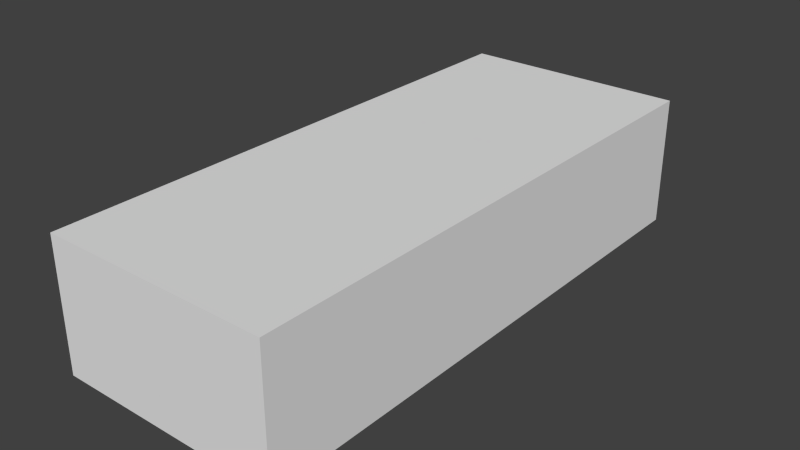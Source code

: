 # Source: ricer.blend  (saved by Blender 2.79.0; exported with 4.5.12 LTS)
import bpy
from mathutils import Matrix  # noqa: F401  (used for matrix-valued properties, if any)

bpy.ops.wm.read_factory_settings(use_empty=True)
scene = bpy.context.scene
scene.name = 'Scene'

# ---- collections
col_collection_1 = bpy.data.collections.new('Collection 1'); scene.collection.children.link(col_collection_1)

# ---- materials (node trees are filled in below, after node groups)
mat_chassis___eeeeee = bpy.data.materials.new('chassis [#eeeeee]')
mat_chassis___eeeeee.alpha_threshold = 0.0
mat_chassis___eeeeee.use_transparent_shadow = False
mat_chassis___eeeeee.diffuse_color = (0.8, 0.7994, 0.7993, 1.0)
mat_chassis___eeeeee.roughness = 0.5
mat_chassis___eeeeee.specular_intensity = 0.0
mat_window___ffffff = bpy.data.materials.new('window [#ffffff]')
mat_window___ffffff.alpha_threshold = 0.0
mat_window___ffffff.use_transparent_shadow = False
mat_window___ffffff.diffuse_color = (0.8, 0.5101, 0.585, 1.0)
mat_window___ffffff.roughness = 0.5
mat_window___ffffff.specular_intensity = 0.2
mat_black___333333 = bpy.data.materials.new('black [#333333]')
mat_black___333333.alpha_threshold = 0.0
mat_black___333333.use_transparent_shadow = False
mat_black___333333.diffuse_color = (0.06072, 0.06072, 0.06072, 1.0)
mat_black___333333.roughness = 0.5
mat_black___333333.specular_intensity = 0.0
mat_frontl___ffff00 = bpy.data.materials.new('frontl [#ffff00]')
mat_frontl___ffff00.alpha_threshold = 0.0
mat_frontl___ffff00.use_transparent_shadow = False
mat_frontl___ffff00.diffuse_color = (0.7936, 0.8, 0.2046, 1.0)
mat_frontl___ffff00.roughness = 0.5
mat_frontl___ffff00.specular_intensity = 1.0
mat_rearl___ff0000 = bpy.data.materials.new('rearl [#ff0000]')
mat_rearl___ff0000.alpha_threshold = 0.0
mat_rearl___ff0000.use_transparent_shadow = False
mat_rearl___ff0000.diffuse_color = (0.8, 0.06105, 0.04247, 1.0)
mat_rearl___ff0000.roughness = 0.5
mat_rearl___ff0000.specular_intensity = 1.0

# ---- material node trees

# ---- world
world_world = bpy.data.worlds.new('World'); scene.world = world_world
world_world.color = (0.05088, 0.05088, 0.05088)
world_world.use_sun_shadow = False
world_world.sun_shadow_jitter_overblur = 0.0
world_world.cycles.sampling_method = 'NONE'
world_world.cycles.sample_map_resolution = 256

# ---- meshes
me_cube_000 = bpy.data.meshes.new('Cube.000')
me_cube_000.from_pydata([(-0.884, -2.176, -0.2628), (-0.884, -2.176, 0.7517), (-0.884, 2.129, 0.7517), (-0.884, 2.129, -0.2628), (0.884, -2.176, -0.2628), (0.884, -2.176, 0.7517), (0.884, 2.129, 0.7517), (0.884, 2.129, -0.2628)], [], [(7, 5, 4), (4, 5, 1), (4, 1, 0), (5, 6, 2), (5, 2, 1), (1, 2, 3), (1, 3, 0), (2, 6, 7), (2, 7, 3), (3, 7, 4), (3, 4, 0), (7, 6, 5)])
me_cube_000.materials.append(mat_chassis___eeeeee)
me_cube_000.materials.append(mat_window___ffffff)
me_cube_000.materials.append(mat_black___333333)
me_cube_000.materials.append(mat_frontl___ffff00)
me_cube_000.materials.append(mat_rearl___ff0000)
me_cube_000.use_remesh_preserve_volume = False
me_cube_000.use_remesh_preserve_attributes = False
me_cube_000.use_mirror_vertex_groups = False
me_cube_000.update()
me_cube_001 = bpy.data.meshes.new('Cube.001')
me_cube_001.from_pydata([(0.8691, -1.573, -0.02769), (0.8691, -1.587, -0.1231), (0.8691, -1.587, -0.2441), (0.8691, -1.528, 0.05815), (0.8691, -1.455, 0.132), (0.8691, -1.267, 0.1942), (0.8691, -1.363, 0.1786), (0.8691, -1.172, 0.1786), (0.8691, -1.079, 0.132), (0.8691, -0.9619, -0.02769), (0.8691, -1.006, 0.05815), (0.8691, -0.9472, -0.1231), (0.8691, -0.9472, -0.2441), (0.8511, -1.615, -0.01386), (0.8511, -1.632, -0.1226), (0.8511, -1.632, -0.2441), (0.8534, -1.565, 0.08393), (0.8534, -1.482, 0.1681), (0.8534, -1.267, 0.2389), (0.8534, -1.376, 0.2212), (0.8534, -1.159, 0.2212), (0.8534, -1.053, 0.1681), (0.8691, -0.9193, -0.01386), (0.8592, -0.9697, 0.08393), (0.87, -0.9026, -0.1152), (0.8497, 0.215, -0.2408), (0.87, 0.215, -0.09315), (0.87, 0.215, 0.009131), (0.8539, 0.215, 0.1289), (0.8212, 0.215, 0.23), (0.0, 0.5437, -0.2503), (0.8497, -0.7824, -0.2408), (0.87, -0.7824, -0.09315), (0.8179, -0.7824, 0.23), (0.87, -0.7824, 0.009131), (0.7669, -0.7709, 0.2998), (0.8539, -0.7824, 0.1289), (0.7669, -1.017, 0.2956), (0.7233, -1.017, 0.3198), (0.7669, -1.448, 0.2791), (0.7233, -1.448, 0.3053), (0.7669, -1.749, 0.2228), (0.7233, -1.749, 0.2475), (0.7669, -1.996, 0.156), (0.7233, -2.034, 0.156), (0.7839, 1.297, 0.3203), (0.7884, 1.611, 0.33), (0.8179, -1.017, 0.23), (0.6181, -2.129, -0.1511), (0.8397, 1.185, 0.2409), (0.8795, 1.646, -0.01386), (0.0, 1.611, 0.3808), (0.6945, 1.611, 0.3624), (0.3038, 1.611, 0.3808), (0.0, 1.928, 0.3876), (0.6831, 1.929, 0.3692), (0.3038, 1.928, 0.3876), (0.8684, 1.512, 0.1681), (0.8684, 1.406, 0.2212), (0.8684, 1.189, 0.2212), (0.8684, 1.298, 0.2389), (0.8684, 1.084, 0.1681), (0.8684, 1.0, 0.08393), (0.866, 0.94, -0.2408), (0.866, 0.9413, -0.09315), (0.8699, 0.9591, -0.01682), (0.884, 1.618, -0.238), (0.884, 1.618, -0.1231), (0.884, 1.559, 0.05815), (0.884, 1.603, -0.02769), (0.884, 1.486, 0.132), (0.8464, 1.611, 0.2366), (0.884, 1.393, 0.1786), (0.5068, -1.017, 0.3357), (0.3038, -1.017, 0.3357), (0.0, -1.017, 0.3357), (0.5068, -1.448, 0.3124), (0.3038, -1.448, 0.3124), (0.0, -1.448, 0.3124), (0.6807, -1.017, 0.3342), (0.6468, -1.448, 0.3148), (0.6119, -1.749, 0.264), (0.5068, -1.749, 0.2616), (0.3038, -1.749, 0.2616), (0.0, -1.749, 0.2616), (0.3025, -0.544, -0.2503), (0.87, -0.1605, -0.09315), (0.5833, -0.544, -0.2503), (0.87, -0.1605, 0.009131), (0.8299, -0.544, -0.2503), (0.8539, -0.1605, 0.1289), (0.769, 0.5438, 0.3123), (0.8497, -0.544, -0.2408), (0.8179, -0.544, 0.23), (0.8179, -0.1605, 0.23), (0.7669, -0.5359, 0.3014), (0.8497, -0.1605, -0.2408), (0.8336, 1.013, 0.2308), (0.8497, 0.8724, -0.2408), (0.87, 0.8724, -0.09315), (0.87, 0.8724, 0.009131), (0.8539, 0.8724, 0.1289), (0.8292, 0.8724, 0.23), (0.7711, 0.8726, 0.3152), (0.884, 1.203, 0.1786), (0.884, 1.298, 0.1942), (0.884, 1.11, 0.132), (0.884, 1.037, 0.05815), (0.884, 0.9779, -0.2408), (0.8487, 1.406, 0.2304), (0.5936, 1.611, 0.3649), (0.5833, 1.929, 0.3782), (0.884, 0.9793, -0.09367), (0.884, 0.9926, -0.02769), (0.607, -2.091, 0.1497), (0.4934, -2.12, 0.1425), (0.2669, -2.143, 0.1425), (0.0, -2.144, 0.1425), (0.7669, -1.996, 0.08541), (0.7233, -2.034, 0.08541), (0.7907, -1.948, 0.156), (0.7907, -1.948, 0.08541), (0.8163, -1.821, 0.156), (0.8238, -1.821, 0.08541), (0.8261, -1.662, 0.156), (0.8344, -1.662, 0.08541), (0.2669, -2.168, 0.06275), (0.607, -2.091, 0.08541), (0.4934, -2.12, 0.08541), (0.2669, -2.143, 0.08541), (0.0, -2.144, 0.08541), (0.0, -2.169, 0.06275), (0.4999, -2.145, 0.06275), (0.6181, -2.114, 0.06275), (0.7307, -2.054, 0.06275), (0.7769, -2.01, 0.06275), (0.8294, -1.821, 0.06275), (0.8399, -1.662, 0.06275), (0.8014, -1.948, 0.06275), (0.0, -2.005, 0.1926), (0.2798, -2.005, 0.1926), (0.4981, -1.99, 0.1926), (0.5622, -1.985, 0.1934), (0.5711, -1.983, 0.2045), (0.5445, -2.106, 0.1475), (0.5445, -2.106, 0.08541), (0.5531, -2.131, 0.06275), (0.6087, -1.977, 0.2048), (0.2669, -2.175, 0.02942), (0.0, -2.176, 0.02942), (0.4999, -2.151, 0.02942), (0.6181, -2.118, 0.02942), (0.7347, -2.055, 0.02942), (0.7812, -2.01, 0.02942), (0.8048, -1.948, 0.02942), (0.5531, -2.136, 0.02942), (0.6661, -2.041, 0.1192), (0.8344, -1.617, 0.08541), (0.8333, -1.821, 0.02942), (0.8443, -1.662, 0.02942), (0.5761, -2.078, 0.117), (0.5195, -2.096, 0.1153), (0.7451, -2.003, 0.1207), (0.2669, -2.175, -0.01854), (0.0, -2.176, -0.01854), (0.4999, -2.151, -0.01854), (0.5531, -2.136, -0.01854), (0.5127, -2.147, -0.04262), (0.5531, -2.136, -0.04262), (0.5229, -2.144, -0.08424), (0.5531, -2.136, -0.08424), (0.5254, -2.144, -0.1226), (0.5531, -2.136, -0.1226), (0.5254, -2.144, -0.1451), (0.5531, -2.136, -0.1451), (0.6181, -2.118, -0.1226), (0.6181, -2.118, -0.1451), (0.7347, -2.055, -0.1226), (0.7347, -2.055, -0.1451), (0.6181, -2.118, -0.01854), (0.7812, -2.01, -0.1226), (0.8048, -1.948, -0.1226), (0.8333, -1.821, -0.1226), (0.8443, -1.662, -0.1226), (0.7347, -2.055, -0.01854), (0.2669, -2.159, -0.1226), (0.2669, -2.159, -0.1451), (0.5254, -2.126, -0.1451), (0.5254, -2.126, -0.1226), (0.0, -2.164, -0.1451), (0.0, -2.164, -0.1226), (0.7812, -2.01, -0.04262), (0.8048, -1.948, -0.04262), (0.8333, -1.821, -0.04262), (0.8443, -1.662, -0.04262), (0.5531, -2.147, -0.1511), (0.5167, -2.155, -0.1511), (0.8296, -1.602, 0.1105), (0.8122, -1.508, 0.2054), (0.8121, -1.948, -0.1511), (0.779, -1.389, 0.2652), (0.7848, -1.144, 0.2652), (0.8252, -1.025, 0.2054), (0.8691, -0.8747, 0.0003215), (0.8554, -0.9315, 0.1105), (0.87, -0.8559, -0.104), (0.853, -0.8747, 0.1201), (0.7412, -2.061, -0.1511), (0.2669, -2.17, -0.1511), (0.5167, -2.137, -0.1511), (0.0, -2.175, -0.1511), (0.6181, -2.129, -0.2441), (0.5531, -2.147, -0.2441), (0.5167, -2.155, -0.2441), (0.7412, -2.061, -0.2441), (0.2669, -2.17, -0.2441), (0.5167, -2.137, -0.2441), (0.0, -2.175, -0.2441), (0.8614, -0.8961, -0.2408), (0.8179, -0.8882, 0.23), (0.7669, -0.8882, 0.2956), (0.7669, -1.267, 0.2858), (0.7233, -1.267, 0.315), (0.5068, -1.267, 0.3257), (0.3038, -1.267, 0.3257), (0.0, -1.267, 0.3257), (0.6606, -1.267, 0.3264), (0.7849, -2.016, -0.1511), (0.8407, -1.821, -0.1511), (0.8516, -1.662, -0.1511), (0.8121, -1.948, -0.2441), (0.7849, -2.016, -0.2441), (0.8407, -1.821, -0.2441), (0.8516, -1.662, -0.2441), (0.8691, -1.587, -0.148), (0.8511, -1.632, -0.1476), (0.8399, -1.628, 0.06275), (0.8443, -1.641, 0.02942), (0.8741, 1.595, 0.08393), (0.8804, 1.663, -0.1152), (0.8718, 1.663, -0.2277), (0.884, 0.9779, -0.148), (0.866, 0.94, -0.1476), (0.8539, 1.718, 0.1289), (0.87, 1.718, -0.002676), (0.87, 1.718, -0.1079), (0.8497, 1.718, -0.2124), (0.8332, 1.86, 0.132), (0.8493, 1.859, 0.009131), (0.8493, 1.859, -0.08857), (0.8291, 1.859, -0.1776), (0.8443, 1.298, 0.2521), (0.8665, 1.611, 0.1289), (0.8694, 0.9715, 0.01341), (0.8583, 1.013, 0.1297), (0.8407, 1.718, 0.2366), (0.8608, 1.522, 0.1768), (0.884, 1.006, -0.001936), (0.8492, 1.079, 0.1803), (0.7745, 1.013, 0.3163), (0.7358, 1.929, 0.3615), (0.746, 1.611, 0.3518), (0.8583, 1.039, 0.1297), (0.8049, 2.01, 0.137), (0.7775, 2.075, 0.1407), (0.7164, 2.113, 0.142), (0.5833, 2.119, 0.1418), (0.3038, 2.125, 0.1418), (0.0, 2.129, 0.1418), (0.8211, 2.013, 0.01421), (0.7912, 2.077, 0.01783), (0.728, 2.108, 0.01914), (0.5833, 2.117, 0.01901), (0.3038, 2.125, 0.01901), (0.0, 2.129, 0.01901), (0.3038, 2.084, 0.1738), (0.0, 2.088, 0.1738), (0.3038, 2.068, 0.2022), (0.0, 2.071, 0.2022), (0.3038, 2.059, 0.2437), (0.0, 2.062, 0.2437), (0.3038, 2.059, 0.3095), (0.0, 2.062, 0.3095), (0.3038, 2.059, 0.3761), (0.0, 2.062, 0.3761), (0.3038, 2.038, 0.3876), (0.0, 2.042, 0.3876), (0.7828, 1.719, 0.33), (0.8063, 1.86, 0.2397), (0.7608, 2.04, 0.1584), (0.7743, 1.86, 0.3331), (0.6908, 1.718, 0.3645), (0.6853, 1.862, 0.3678), (0.3038, 1.861, 0.3863), (0.0, 1.861, 0.3863), (0.5854, 1.861, 0.3755), (0.7404, 1.862, 0.3596), (0.3038, 1.718, 0.383), (0.0, 1.718, 0.383), (0.7454, 1.719, 0.3549), (0.5903, 1.718, 0.3691), (0.7031, 2.072, 0.1655), (0.7522, 2.027, 0.2009), (0.6986, 2.059, 0.2022), (0.8473, 1.718, 0.1978), (0.8564, 1.611, 0.1978), (0.8128, 1.86, 0.2009), (0.7866, 2.001, 0.1504), (0.78, 1.991, 0.2009), (0.5833, 2.078, 0.1675), (0.5833, 2.061, 0.2022), (0.8213, 1.611, 0.288), (0.8157, 1.718, 0.288), (0.7931, 1.86, 0.2911), (0.8132, 1.297, 0.2902), (0.7734, 1.986, 0.2397), (0.5833, 2.052, 0.2437), (0.7479, 2.022, 0.242), (0.6962, 2.05, 0.2437), (0.7094, 2.023, 0.3663), (0.6938, 2.031, 0.3692), (0.5833, 2.033, 0.3782), (0.7223, 2.003, 0.3634), (0.731, 1.965, 0.3626), (0.5833, 2.053, 0.3095), (0.5833, 2.05, 0.3667), (0.8246, 1.86, 0.1385), (0.7623, 1.981, 0.2959), (0.7418, 2.017, 0.3008), (0.6956, 2.048, 0.3064), (0.6938, 2.045, 0.3572), (0.7351, 2.015, 0.3525), (0.7493, 1.978, 0.345), (0.7525, 2.099, 0.1413), (0.7651, 2.097, 0.01849), (0.7369, 2.062, 0.1628), (0.7301, 2.049, 0.2015), (0.727, 2.042, 0.2431), (0.7242, 2.039, 0.3054), (0.7206, 2.036, 0.3548), (0.7156, 2.031, 0.3617), (0.8211, 2.013, -0.06615), (0.7912, 2.077, -0.05827), (0.728, 2.108, -0.05358), (0.5833, 2.117, -0.05372), (0.3038, 2.125, -0.05372), (0.0, 2.129, -0.05372), (0.7651, 2.097, -0.05532), (0.7912, 2.053, -0.1296), (0.728, 2.084, -0.1206), (0.5833, 2.093, -0.1208), (0.3038, 2.102, -0.1208), (0.0, 2.105, -0.1208), (0.7651, 2.074, -0.1224), (0.8109, 2.001, -0.1442), (0.8492, -0.9472, -0.2536), (0.8299, 0.215, -0.2503), (0.8299, -0.7824, -0.2503), (0.8462, 0.94, -0.2503), (0.8539, -0.544, 0.1289), (0.8299, -0.1605, -0.2503), (0.8299, 0.8724, -0.2503), (0.8642, 0.9779, -0.2503), (0.8415, -0.8961, -0.2503), (0.0, -0.9472, -0.2536), (0.0, 0.215, -0.2503), (0.0, -0.7824, -0.2503), (0.0, 0.94, -0.2503), (0.87, -0.544, 0.009131), (0.0, -0.1605, -0.2503), (0.0, 0.8724, -0.2503), (0.0, 0.9779, -0.2503), (0.0, -0.8961, -0.2503), (0.5833, 1.718, -0.223), (0.3038, 1.718, -0.223), (0.0, 1.718, -0.223), (0.8768, 1.618, -0.247), (0.8645, 1.663, -0.2367), (0.8425, 1.718, -0.2215), (0.8219, 1.859, -0.1866), (0.5833, 1.663, -0.2383), (0.3038, 1.663, -0.2383), (0.0, 1.663, -0.2383), (0.5833, 1.618, -0.2485), (0.3038, 1.618, -0.2485), (0.0, 1.618, -0.2485), (0.5833, 1.618, 0.2212), (0.5833, 0.9779, -0.2503), (0.5833, 0.94, -0.2503), (0.5833, 0.8724, -0.2503), (0.5833, -0.8961, -0.2503), (0.5833, -0.9472, -0.2536), (0.5833, -0.7824, -0.2503), (0.5833, 0.215, -0.2503), (0.5833, -0.1605, -0.2503), (0.87, -0.544, -0.09315), (0.3025, 0.9779, -0.2503), (0.5833, 0.9779, 0.2195), (0.8583, 1.618, -0.238), (0.8583, 1.618, -0.1592), (0.8583, 1.559, 0.05815), (0.8583, 1.603, -0.02769), (0.8583, 1.486, 0.132), (0.8583, 1.393, 0.1786), (0.8583, 1.203, 0.1786), (0.8583, 1.298, 0.1942), (0.8583, 1.11, 0.132), (0.8583, 1.037, 0.05815), (0.8583, 0.9779, -0.2408), (0.8583, 0.9793, -0.09367), (0.8583, 0.9926, -0.02769), (0.8583, 0.9779, -0.184), (0.8583, 1.006, -0.001936), (0.8271, 1.618, -0.2485), (0.8271, 1.618, 0.2212), (0.8271, 0.9779, -0.2503), (0.8271, 0.9779, 0.2195), (0.3025, 0.8724, -0.2503), (0.3025, -0.9472, -0.2536), (0.3025, 0.215, -0.2503), (0.0, -0.544, -0.2503), (0.3025, 0.94, -0.2503), (0.3025, -0.8961, -0.2503), (0.3025, -0.7824, -0.2503), (0.3025, -0.1605, -0.2503), (0.0, -1.587, -0.2536), (0.5833, -1.587, -0.2536), (0.3025, -1.587, -0.2536), (0.4436, 2.046, 0.2766), (0.6391, 2.041, 0.2758), (0.7107, 2.041, 0.2744), (0.7351, 2.027, 0.2727), (0.6181, -2.118, -0.2628), (0.5531, -2.137, -0.2628), (0.5167, -2.144, -0.2628), (0.7412, -2.051, -0.2628), (0.2669, -2.159, -0.2628), (0.5167, -2.127, -0.2628), (0.0, -2.165, -0.2628), (0.8121, -1.945, -0.2628), (0.7849, -2.01, -0.2628), (0.8355, -1.821, -0.2628), (0.8464, -1.662, -0.2628), (0.8572, -1.587, -0.2628), (0.8459, -1.632, -0.2628), (0.5833, -1.662, -0.2536), (0.5833, -1.632, -0.2536), (0.0, -1.632, -0.2536), (0.3025, -1.632, -0.2536), (0.0, -1.662, -0.2536), (0.3025, -1.662, -0.2536), (0.2669, -2.15, -0.01854), (0.0, -2.151, -0.01854), (0.4999, -2.108, -0.01854), (0.5127, -2.105, -0.04262), (0.5229, -2.102, -0.08424), (0.2669, -2.133, -0.1226), (0.5254, -2.101, -0.1226), (0.0, -2.139, -0.1226), (0.5473, -2.117, -0.01854), (0.5473, -2.117, -0.04262), (0.5473, -2.117, -0.08424), (0.5473, -2.117, -0.1226), (0.6124, -2.099, -0.1226), (0.729, -2.036, -0.1226), (0.6124, -2.099, -0.01854), (0.7754, -1.991, -0.1226), (0.729, -2.036, -0.01854), (0.7754, -1.991, -0.04262), (0.5833, -0.9472, 0.2217), (0.5833, -1.587, 0.2217), (0.8066, -0.9472, 0.2217), (0.7722, -1.587, 0.2124), (0.7748, -1.964, 0.1207), (0.7492, 1.995, 0.2693), (0.3025, 0.5437, -0.2503), (0.5833, 0.5437, -0.2503), (0.8299, 0.5437, -0.2503), (0.8252, 0.5437, 0.23), (0.8539, 0.5437, 0.1289), (0.87, 0.5437, 0.009131), (0.0, 0.4727, 0.7505), (0.0, 0.584, 0.7517), (0.6076, 0.4731, 0.7149), (0.6076, 0.584, 0.7161), (0.3038, 0.584, 0.7517), (0.7233, 0.584, 0.3342), (0.7233, 0.4774, 0.333), (0.3038, 0.4727, 0.7505), (0.6622, 0.584, 0.6679), (0.6622, 0.4737, 0.6667), (0.87, 0.5437, -0.09315), (0.7233, -0.5359, 0.3205), (0.7233, -0.7708, 0.3172), (0.7388, 1.389, 0.347), (0.6622, -0.008321, 0.639), (0.6622, -0.1584, 0.5977), (0.7279, -0.6443, 0.3205), (0.6678, 1.056, 0.5507), (0.6622, 0.1802, 0.6634), (0.6622, 0.8866, 0.6087), (0.7009, 1.46, 0.3778), (0.0, 0.1793, 0.7472), (0.6076, 0.1796, 0.7116), (0.3038, 0.1793, 0.7472), (0.0, 0.8855, 0.6925), (0.0, -0.00925, 0.7228), (0.6076, -0.008856, 0.6872), (0.3038, -0.00925, 0.7228), (0.0, -0.147, 0.6816), (0.6076, -0.1589, 0.6459), (0.3038, -0.147, 0.6816), (0.6946, -0.6525, 0.3593), (0.6076, 0.8859, 0.6569), (0.3038, 0.8855, 0.6925), (0.0, 1.054, 0.6346), (0.6133, 1.055, 0.599), (0.3038, 1.054, 0.6346), (0.0, 1.459, 0.4166), (0.6464, 1.459, 0.4045), (0.3038, 1.459, 0.4166), (0.6915, -0.6895, 0.3457), (0.6534, -0.7182, 0.3378), (0.5068, -0.7351, 0.336), (0.3038, -0.7351, 0.336), (0.0, -0.7351, 0.336), (0.5068, -0.7708, 0.336), (0.3038, -0.7708, 0.336), (0.0, -0.7708, 0.336), (0.6676, -0.1543, 0.5757), (0.7279, -0.6049, 0.3205), (0.7141, -0.5417, 0.3875), (0.6808, -0.5342, 0.422), (0.6807, -0.7708, 0.3344), (0.5841, -0.1468, 0.6561), (0.7669, 0.215, 0.3094), (0.7669, -0.1603, 0.3052), (0.7233, 0.2148, 0.3301), (0.7233, -0.1605, 0.3259), (0.7187, -0.5378, 0.3654), (0.7418, 1.46, 0.3501), (0.6825, 1.258, 0.4601), (0.628, 1.257, 0.4976), (0.0, 1.257, 0.5097), (0.3038, 1.257, 0.5097), (0.7272, 0.9218, 0.3371), (0.7183, 0.6043, 0.3472), (0.7259, 1.242, 0.3528), (0.6349, 0.584, 0.7004), (0.6349, 0.4733, 0.6992), (0.6349, 0.1798, 0.696), (0.6349, -0.008682, 0.6716), (0.6349, -0.1587, 0.6303), (0.7112, -0.6484, 0.3484), (0.6349, 0.8862, 0.6413), (0.6405, 1.055, 0.5833), (0.6736, 1.459, 0.3974), (0.6974, -0.5379, 0.4132), (0.6553, 1.257, 0.4873), (0.6676, -0.008155, 0.624), (0.6676, 0.584, 0.6586), (0.6676, 0.1803, 0.6542), (0.6676, 0.4738, 0.6574), (0.6625, 0.6043, 0.6454), (0.6616, 0.887, 0.5846), (0.6676, 0.8868, 0.5995), (0.6732, 1.056, 0.5415), (0.6672, 1.056, 0.5266), (0.6863, 1.24, 0.4495), (0.6564, -0.007995, 0.6096), (0.6564, 0.1804, 0.6398), (0.6564, -0.1541, 0.5612), (0.6564, 0.4599, 0.6429), (0.7122, -0.4465, 0.3344), (0.7122, -0.1607, 0.3398), (0.7122, 0.4632, 0.3467), (0.7122, 0.2146, 0.344), (0.7085, -0.4606, 0.4064), (0.7233, -0.4608, 0.3205), (0.6973, -0.4442, 0.3976), (0.6377, 1.478, 0.3947), (0.6, 1.503, 0.3853), (0.4902, 1.518, 0.3818), (0.3038, 1.521, 0.3905), (0.0, 1.521, 0.3905), (0.601, 1.066, 0.591), (0.6142, 1.257, 0.4976), (0.0, 1.065, 0.6206), (0.3038, 1.065, 0.6206), (0.7071, 1.505, 0.3649), (0.6525, 1.504, 0.3807), (0.6798, 1.505, 0.3736), (0.7138, 1.556, 0.354), (0.6592, 1.556, 0.3658), (0.6865, 1.556, 0.3622), (0.6326, 1.449, 0.407), (0.3038, 1.506, 0.3893), (0.0, 1.506, 0.3893), (0.4902, 1.503, 0.3806), (0.5933, 1.492, 0.3859), (0.624, 1.467, 0.3973), (0.3038, -0.7207, 0.3317), (0.0, -0.7207, 0.3317), (0.5068, -0.7207, 0.3317), (0.0, -0.1469, 0.6694), (0.3038, -0.1469, 0.6694), (0.598, -0.1577, 0.6383), (0.5826, -0.1466, 0.6439), (0.6712, -0.5331, 0.4144), (0.6827, -0.6751, 0.3385), (0.6495, -0.7039, 0.3335), (0.0, -0.4497, 0.4963), (0.3038, -0.4516, 0.4985), (0.8497, 0.5437, -0.2408), (0.7221, 0.923, 0.35), (0.731, 1.26, 0.3401), (0.7805, 1.185, 0.3265), (0.7862, 1.454, 0.3252), (0.8173, 1.454, 0.2891), (0.7417, -0.4722, 0.361), (0.7417, -0.4722, 0.3304), (0.7417, -0.5165, 0.3416), (0.7417, -0.4923, 0.3304), (0.7096, -0.4923, 0.3304), (0.7096, -0.5165, 0.3416), (0.7096, -0.4722, 0.3304), (0.7096, -0.4722, 0.361), (0.8599, -0.4225, 0.3419), (0.5761, 1.946, 0.371), (0.7096, -0.5165, 0.361), (0.7417, -0.5165, 0.361), (0.8574, -0.45, 0.353), (0.816, -0.4892, 0.3416), (0.816, -0.4364, 0.3527), (0.816, -0.4364, 0.3304), (0.816, -0.4564, 0.3304), (0.816, -0.4364, 0.3891), (0.816, -0.4892, 0.361), (0.816, -0.4632, 0.3891), (0.7417, -0.4722, 0.3824), (0.7528, -0.4669, 0.3934), (0.7528, -0.4937, 0.3934), (0.7417, -0.505, 0.3824), (0.8522, -0.4249, 0.3719), (0.8522, -0.4434, 0.3719), (0.8599, -0.4225, 0.3363), (0.8553, -0.4239, 0.3283), (0.8553, -0.4372, 0.3283), (0.8574, -0.4498, 0.3363), (0.5761, 2.032, 0.371), (0.5761, 1.946, 0.4199), (0.5761, 2.032, 0.4199), (0.5676, 1.946, 0.371), (0.5676, 2.032, 0.371), (0.5676, 1.946, 0.4199), (0.5676, 2.032, 0.4199), (0.5761, 1.946, 0.4318), (0.5761, 2.032, 0.4318), (0.5676, 1.946, 0.4318), (0.5676, 2.032, 0.4318), (0.3038, 1.946, 0.4263), (0.3038, 2.032, 0.4263), (0.3038, 1.946, 0.4382), (0.3038, 2.032, 0.4382), (0.0, 1.932, 0.4273), (0.0, 1.932, 0.4391), (0.0, 2.032, 0.4391), (0.6437, 1.946, 0.4049), (0.6395, 2.032, 0.4061), (0.6458, 1.946, 0.4161), (0.6458, 2.032, 0.4161), (0.6795, 1.946, 0.3548), (0.6795, 2.032, 0.3548), (0.6887, 1.946, 0.3622), (0.6887, 2.032, 0.3622), (0.1145, 1.932, 0.4269), (0.1126, 2.032, 0.4277), (0.1126, 2.032, 0.4369), (0.1145, 1.932, 0.4388), (0.0, 2.032, 0.4157), (0.1016, 2.032, 0.4172), (1.164e-10, 2.032, 0.4273), (0.0, 2.032, 0.4372), (0.1145, 2.032, 0.4388), (0.1145, 2.032, 0.4269), (0.1023, 2.032, 0.4153), (0.0, 2.032, 0.4176)], [], [(25, 26, 86, 96), (4, 6, 19, 17), (0, 3, 16, 13), (11, 24, 22, 9), (10, 23, 21, 8), (5, 18, 19, 6), (8, 21, 20, 7), (3, 4, 17, 16), (10, 9, 22, 23), (203, 34, 36, 206), (0, 13, 14, 1), (5, 7, 20, 18), (234, 1, 14, 235), (89, 360, 96, 92), (86, 26, 27, 88), (27, 28, 90, 88), (92, 395, 32, 31), (395, 368, 34, 32), (90, 28, 29, 94), (29, 535, 536, 94), (368, 359, 36, 34), (359, 93, 33, 36), (25, 96, 360, 356), (221, 222, 40, 39), (39, 40, 42, 41), (41, 42, 44, 43), (60, 58, 109, 251), (23, 22, 203, 204), (219, 220, 37, 47), (259, 103, 102, 97), (295, 292, 55, 111), (294, 293, 56, 54), (108, 241, 242, 63), (67, 66, 240, 239), (241, 112, 64, 242), (105, 72, 58, 60), (113, 65, 64, 112), (224, 225, 78, 77), (223, 224, 77, 76), (226, 223, 76, 80), (222, 226, 80, 40), (77, 78, 84, 83), (76, 77, 83, 82), (40, 80, 81, 42), (95, 497, 35), (357, 89, 92, 31), (96, 86, 395, 92), (86, 88, 368, 395), (88, 90, 359, 368), (491, 613, 98, 99), (91, 478, 102, 103), (478, 479, 101, 102), (479, 480, 100, 101), (480, 491, 99, 100), (68, 69, 50, 238), (107, 106, 61, 62), (70, 57, 58, 72), (105, 60, 59, 104), (68, 238, 57, 70), (59, 60, 251, 49), (67, 239, 50, 69), (293, 295, 111, 56), (106, 104, 59, 61), (39, 41, 198), (120, 121, 123, 122), (122, 41, 120), (122, 123, 125, 124), (41, 43, 120), (122, 124, 41), (116, 117, 130, 129), (115, 116, 129, 128), (43, 44, 162), (129, 130, 131, 126), (128, 129, 126, 132), (125, 123, 136, 137), (145, 128, 132, 146), (119, 127, 133, 134), (118, 119, 134, 135), (121, 118, 135, 138), (123, 121, 138, 136), (139, 140, 83, 84), (141, 142, 82), (81, 147, 42), (82, 83, 140, 141), (143, 142, 144), (141, 140, 116, 115), (144, 142, 141), (117, 116, 140, 139), (133, 146, 155, 151), (115, 144, 141), (127, 145, 146, 133), (144, 115, 161), (114, 44, 147), (81, 143, 147), (147, 143, 114), (143, 144, 114), (147, 44, 42), (138, 135, 153, 154), (135, 134, 152, 153), (134, 133, 151, 152), (146, 132, 150, 155), (132, 126, 148, 150), (126, 131, 149, 148), (114, 127, 156), (44, 114, 156), (315, 317, 474), (127, 119, 156), (137, 136, 158, 159), (136, 138, 154, 158), (119, 44, 156), (114, 144, 160), (144, 145, 160), (145, 127, 160), (127, 114, 160), (115, 128, 161), (128, 145, 161), (145, 144, 161), (44, 119, 162), (119, 118, 162), (118, 43, 162), (155, 150, 165, 166), (150, 148, 163, 165), (148, 149, 164, 163), (166, 165, 167, 168), (168, 167, 169, 170), (170, 169, 171, 172), (172, 171, 173, 174), (172, 174, 176, 175), (175, 176, 178, 177), (152, 151, 179, 184), (151, 155, 166, 179), (158, 154, 192, 193), (153, 152, 184, 191), (159, 158, 193, 194), (154, 153, 191, 192), (186, 185, 190, 189), (181, 182, 193, 192), (180, 181, 192, 191), (187, 188, 185, 186), (173, 171, 188, 187), (182, 183, 194, 193), (16, 17, 198, 197), (187, 186, 208, 209), (22, 24, 205, 203), (186, 189, 210, 208), (17, 19, 200, 198), (20, 21, 202, 201), (200, 39, 198), (24, 218, 205), (21, 23, 204, 202), (173, 187, 209, 196), (178, 176, 48, 207), (176, 174, 195, 48), (174, 173, 196, 195), (195, 196, 213, 212), (208, 210, 217, 215), (48, 195, 212, 211), (209, 208, 215, 216), (207, 48, 211, 214), (196, 209, 216, 213), (32, 34, 203, 205), (205, 218, 31), (11, 12, 218, 24), (32, 205, 31), (203, 206, 204), (33, 35, 220, 219), (36, 33, 219, 206), (206, 219, 204), (202, 204, 219), (219, 47, 202), (37, 201, 47), (202, 47, 201), (38, 79, 226, 222), (79, 73, 223, 226), (73, 74, 224, 223), (74, 75, 225, 224), (37, 38, 222, 221), (221, 201, 37), (39, 200, 221), (18, 20, 201, 221), (19, 18, 221, 200), (229, 228, 232, 233), (199, 227, 231, 230), (228, 199, 230, 232), (214, 231, 227, 207), (233, 15, 229), (2, 234, 235, 15), (15, 235, 229), (194, 183, 14), (14, 13, 194), (159, 194, 237), (197, 125, 157), (124, 198, 41), (198, 124, 197), (197, 124, 125), (137, 159, 237, 236), (125, 137, 236, 157), (194, 13, 237), (16, 237, 13), (237, 16, 236), (236, 16, 157), (16, 197, 157), (245, 246, 250, 249), (244, 245, 249, 248), (243, 244, 248, 247), (97, 254, 258), (50, 252, 238), (305, 304, 255, 71), (245, 244, 50, 239), (244, 243, 252, 50), (246, 245, 239, 240), (238, 252, 256, 57), (257, 107, 62, 253), (57, 256, 109, 58), (109, 256, 71), (71, 311, 109), (251, 109, 314), (618, 314, 109), (305, 71, 256), (292, 296, 260, 55), (102, 101, 254, 97), (113, 257, 253, 65), (49, 97, 258), (59, 49, 258, 61), (61, 258, 262), (254, 262, 258), (61, 262, 62), (99, 64, 65), (100, 99, 65), (100, 65, 253), (63, 242, 98), (64, 99, 242), (242, 99, 98), (267, 273, 274, 268), (266, 272, 273, 267), (265, 271, 272, 266), (333, 334, 271, 265), (263, 269, 270, 264), (247, 248, 269, 263), (267, 268, 276, 275), (275, 276, 278, 277), (277, 278, 280, 279), (279, 281, 428), (281, 282, 284, 283), (54, 56, 285, 286), (304, 243, 326, 306), (311, 71, 255, 312), (110, 52, 291, 300), (312, 255, 288, 313), (291, 299, 296, 292), (297, 300, 295, 293), (298, 297, 293, 294), (300, 291, 292, 295), (333, 265, 301, 335), (51, 53, 297, 298), (53, 110, 300, 297), (52, 261, 299, 291), (261, 46, 287, 299), (299, 287, 290, 296), (335, 301, 303, 336), (255, 304, 306, 288), (252, 243, 304, 305), (252, 305, 256), (307, 326, 263), (263, 264, 289, 307), (306, 326, 307, 308), (302, 308, 307, 289), (266, 309, 301, 265), (266, 267, 275, 309), (309, 275, 277, 310), (301, 309, 310, 303), (287, 312, 313, 290), (46, 311, 312, 287), (617, 45, 314, 618), (277, 279, 316, 310), (288, 306, 308, 315), (310, 316, 318, 303), (308, 302, 317, 315), (336, 303, 318, 337), (111, 55, 320, 321), (56, 111, 321, 285), (323, 55, 260), (322, 55, 323), (318, 316, 429), (319, 320, 55), (322, 319, 55), (281, 283, 325, 324), (317, 337, 431), (288, 315, 327, 313), (243, 247, 326), (313, 327, 332, 290), (326, 247, 263), (338, 329, 330, 339), (327, 328, 331, 332), (329, 324, 325, 330), (328, 338, 339, 331), (302, 336, 337, 317), (289, 335, 336, 302), (264, 333, 335, 289), (264, 270, 334, 333), (296, 290, 260), (332, 323, 260), (332, 260, 290), (334, 270, 342, 347), (274, 273, 345, 346), (273, 272, 344, 345), (272, 271, 343, 344), (271, 334, 347, 343), (270, 269, 341, 342), (269, 248, 249, 341), (347, 342, 348, 353), (346, 345, 351, 352), (345, 344, 350, 351), (344, 343, 349, 350), (343, 347, 353, 349), (348, 342, 341, 354), (249, 250, 354, 341), (63, 98, 361, 358), (218, 12, 355, 363), (31, 218, 363, 357), (613, 25, 356, 477), (420, 369, 424, 85), (90, 94, 93, 359), (108, 63, 358, 362), (369, 365, 419, 424), (421, 417, 370, 367), (422, 418, 364, 372), (423, 422, 372, 366), (475, 419, 365, 30), (89, 357, 392, 87), (366, 420, 85, 423), (356, 360, 394, 393), (371, 396, 421, 367), (352, 351, 374, 375), (351, 350, 373, 374), (246, 240, 377, 378), (250, 246, 378, 379), (240, 66, 376, 377), (350, 379, 373), (379, 378, 373), (375, 374, 381, 382), (374, 373, 380, 381), (373, 378, 377, 380), (382, 381, 384, 385), (381, 380, 383, 384), (380, 377, 376, 383), (393, 394, 424, 419), (87, 392, 423, 85), (360, 89, 87, 394), (477, 356, 393, 476), (357, 363, 390, 392), (363, 355, 391, 390), (358, 361, 389, 388), (383, 413, 414, 386), (384, 383, 387, 396), (257, 113, 410, 412), (241, 108, 408, 411), (66, 67, 399, 398), (70, 72, 403, 402), (106, 107, 407, 406), (105, 104, 404, 405), (104, 106, 406, 404), (68, 70, 402, 400), (67, 69, 401, 399), (72, 105, 405, 403), (69, 68, 400, 401), (113, 112, 409, 410), (107, 257, 412, 407), (112, 241, 411, 409), (66, 398, 376), (108, 362, 408), (386, 414, 416, 397), (397, 416, 415, 387), (397, 387, 383, 386), (364, 418, 427, 425), (358, 388, 387, 362), (94, 536, 95, 93), (394, 87, 85, 424), (476, 393, 419, 475), (392, 390, 422, 423), (390, 391, 418, 422), (388, 389, 417, 421), (418, 391, 426, 427), (387, 388, 421, 396), (281, 324, 428), (324, 316, 428), (316, 279, 428), (316, 324, 429), (324, 329, 429), (329, 318, 429), (337, 318, 430), (318, 329, 430), (329, 338, 430), (338, 337, 430), (337, 338, 431), (338, 328, 431), (328, 317, 431), (231, 214, 435, 440), (230, 231, 440, 439), (212, 213, 434, 433), (215, 217, 438, 436), (211, 212, 433, 432), (216, 215, 436, 437), (214, 211, 432, 435), (213, 216, 437, 434), (233, 232, 441, 442), (232, 230, 439, 441), (2, 15, 444, 443), (15, 233, 442, 444), (425, 427, 448, 447), (443, 444, 446, 426), (444, 442, 445, 446), (437, 433, 434), (427, 426, 446, 448), (447, 448, 450, 449), (448, 446, 445, 450), (437, 432, 433), (437, 445, 432), (449, 450, 436), (438, 449, 436), (445, 442, 441), (450, 437, 436), (450, 445, 437), (435, 445, 439), (445, 435, 432), (445, 441, 439), (440, 435, 439), (456, 451, 458), (185, 188, 457, 456), (190, 185, 456, 458), (188, 171, 169), (169, 167, 454, 455), (167, 165, 453, 454), (165, 163, 451, 453), (163, 164, 452, 451), (457, 188, 455), (455, 188, 169), (456, 457, 455), (454, 451, 455), (453, 451, 454), (451, 452, 458), (180, 191, 468, 466), (451, 456, 455), (191, 184, 467, 468), (179, 166, 459, 465), (184, 179, 465, 467), (177, 180, 466, 464), (175, 177, 464, 463), (172, 175, 463, 462), (170, 172, 462, 461), (168, 170, 461, 460), (166, 168, 460, 459), (461, 462, 463), (464, 467, 463), (464, 466, 468), (468, 467, 464), (463, 465, 461), (467, 465, 463), (465, 460, 461), (459, 460, 465), (426, 391, 469, 470), (469, 391, 355, 471), (470, 469, 471, 472), (426, 470, 472, 443), (43, 118, 473), (118, 121, 473), (121, 120, 473), (120, 43, 473), (317, 328, 474), (328, 327, 474), (327, 315, 474), (80, 76, 82, 81), (81, 142, 143), (142, 81, 82), (182, 181, 199, 228), (183, 182, 228, 229), (181, 180, 227, 199), (180, 177, 178, 227), (227, 178, 207), (229, 235, 14, 183), (101, 100, 62), (262, 254, 62), (254, 101, 62), (100, 253, 62), (283, 284, 286, 285), (283, 285, 321, 325), (325, 321, 320), (325, 320, 330), (332, 331, 323), (331, 322, 323), (320, 319, 340), (330, 320, 340, 339), (322, 331, 340, 319), (331, 339, 340), (354, 250, 379), (353, 348, 354), (354, 379, 350), (354, 350, 349), (353, 354, 349), (385, 384, 396, 371), (26, 25, 613, 491), (535, 29, 478, 91), (29, 28, 479, 478), (28, 27, 480, 479), (27, 26, 491, 480), (98, 613, 477, 361), (417, 475, 30, 370), (93, 95, 35, 33), (35, 493, 220), (220, 493, 38), (488, 485, 482, 481), (567, 614, 547), (548, 549, 490, 489), (91, 486, 487), (483, 484, 485, 488), (536, 538, 578), (483, 488, 504, 503), (488, 481, 502, 504), (549, 483, 503, 550), (503, 504, 508, 507), (504, 502, 506, 508), (550, 503, 507, 551), (508, 506, 509, 511), (507, 508, 534), (551, 507, 510, 552), (497, 553, 493), (557, 532, 512, 553), (482, 485, 514, 505), (485, 484, 513, 514), (548, 489, 500, 554), (514, 513, 516, 517), (505, 514, 517, 515), (554, 500, 498, 555), (543, 544, 520, 518), (558, 541, 501, 556), (544, 543, 587, 588), (524, 525, 528, 527), (522, 533, 521), (533, 493, 521), (389, 476, 475, 417), (493, 35, 497), (95, 530, 497), (492, 530, 95), (552, 510, 532, 557), (523, 524, 527, 526), (523, 526, 533), (522, 523, 533), (553, 512, 521), (534, 510, 507), (508, 511, 534), (524, 523, 603, 601), (511, 509, 604, 605), (496, 531, 577), (91, 487, 537, 535), (535, 537, 538, 536), (501, 494, 540), (555, 498, 541, 558), (515, 517, 588, 587), (516, 542, 586, 585), (501, 541, 494), (494, 541, 615), (560, 486, 546, 563), (545, 615, 547, 614), (516, 555, 558, 542), (496, 552, 557, 531), (542, 558, 556, 519), (513, 554, 555, 516), (484, 548, 554, 513), (531, 557, 553, 497), (495, 551, 552, 496), (499, 550, 551, 495), (490, 549, 550, 499), (484, 483, 549, 548), (553, 521, 493), (495, 496, 529, 559), (531, 497, 530, 539), (530, 492, 539), (525, 524, 601, 602), (499, 495, 559, 561), (499, 561, 562, 490), (560, 562, 487, 486), (489, 490, 562, 560), (541, 498, 566), (489, 560, 565, 500), (500, 565, 566, 498), (566, 565, 564, 567), (563, 564, 565, 560), (547, 615, 541, 568), (541, 566, 567, 568), (568, 567, 547), (561, 559, 569, 570), (546, 614, 564), (563, 546, 564), (561, 570, 572, 562), (559, 529, 571, 569), (578, 538, 574, 573), (492, 578, 577, 539), (487, 562, 572, 575), (537, 487, 575, 576), (538, 537, 576, 574), (578, 95, 536), (95, 578, 492), (577, 529, 496), (531, 539, 577), (529, 577, 579, 571), (573, 579, 577, 578), (579, 573, 574), (576, 569, 574), (575, 572, 576), (576, 572, 570), (569, 571, 574), (569, 576, 570), (571, 579, 574), (517, 516, 585, 588), (585, 586, 544, 588), (542, 519, 595, 586), (582, 581, 593), (51, 584, 583, 53), (519, 556, 591, 590), (556, 501, 589, 591), (590, 591, 594, 593), (591, 589, 592, 594), (519, 590, 580), (581, 580, 590), (592, 589, 540), (540, 589, 501), (593, 52, 110), (110, 582, 593), (590, 593, 581), (110, 53, 582), (582, 53, 583), (583, 584, 597, 596), (580, 581, 599, 600), (583, 596, 598, 582), (582, 598, 599, 581), (519, 580, 600, 595), (544, 586, 595, 520), (596, 520, 598), (598, 520, 595), (599, 598, 600), (598, 595, 600), (518, 520, 596, 597), (532, 510, 606, 608), (534, 511, 605, 607), (510, 534, 607, 606), (522, 521, 609, 610), (523, 522, 610, 603), (612, 601, 608), (603, 608, 601), (612, 611, 602, 601), (607, 605, 606), (608, 606, 612), (605, 604, 611, 612), (606, 605, 612), (361, 477, 476, 389), (593, 594, 52), (594, 592, 261, 52), (486, 545, 614, 546), (91, 103, 486), (38, 37, 220), (38, 493, 533, 79), (79, 533, 526, 73), (74, 73, 526, 527), (512, 532, 608), (521, 512, 609), (609, 512, 610), (603, 512, 608), (512, 603, 610), (75, 74, 527, 528), (486, 103, 545), (103, 259, 545), (49, 616, 259, 97), (251, 314, 49), (314, 616, 49), (314, 45, 616), (545, 259, 615), (259, 616, 615), (616, 45, 615), (615, 45, 494), (46, 617, 618, 311), (618, 109, 311), (494, 617, 540), (45, 617, 494), (592, 540, 261), (46, 261, 540, 617), (624, 623, 622, 621), (614, 567, 564), (623, 625, 620, 622), (632, 648, 631, 637), (621, 622, 635, 632), (631, 644, 637), (625, 626, 619, 620), (635, 634, 646, 647), (624, 621, 630, 629), (642, 639, 619, 630), (649, 651, 650, 628), (636, 638, 644, 643), (634, 633, 627, 645, 646), (622, 620, 634, 635), (620, 619, 633, 634), (633, 619, 639, 640, 636), (621, 632, 637, 630), (626, 629, 630, 619), (642, 637, 638), (641, 640, 639, 642), (640, 641, 638, 636), (647, 648, 635), (648, 632, 635), (645, 648, 647, 646), (627, 644, 631), (645, 627, 648), (643, 644, 627), (631, 648, 627), (643, 627, 633), (633, 636, 643), (630, 637, 642), (641, 642, 638), (638, 637, 644), (653, 652, 654, 655), (650, 651, 668, 667), (651, 649, 653, 655), (628, 650, 654, 652), (656, 657, 659, 658), (654, 650, 656, 658), (654, 658, 662, 660), (651, 655, 659, 657), (655, 654, 660, 661), (659, 655, 661, 663), (658, 659, 663, 662), (685, 684, 675), (677, 676, 681, 682), (678, 683, 666, 665), (675, 678, 665, 664), (667, 668, 672, 671), (651, 657, 670, 668), (657, 656, 669, 670), (656, 650, 667, 669), (671, 672, 674, 673), (669, 667, 671, 673), (670, 669, 673, 674), (668, 670, 674, 672), (660, 662, 678, 675), (662, 663, 683, 678), (663, 661, 684, 683), (661, 660, 675, 684), (676, 680, 686, 681), (685, 675, 664, 679), (677, 682, 666, 683), (676, 677, 683, 684), (680, 685, 679, 686), (676, 684, 685, 680), (279, 280, 282, 281)])
me_cube_001.polygons.foreach_set('material_index', [0, 0, 0, 0, 0, 0, 0, 0, 0, 0, 0, 0, 0, 2, 0, 0, 0, 0, 0, 0, 0, 0, 2, 0, 0, 0, 0, 0, 0, 0, 0, 0, 0, 0, 0, 0, 0, 0, 0, 0, 0, 0, 0, 0, 0, 2, 0, 0, 0, 0, 0, 0, 0, 0, 0, 0, 0, 0, 0, 0, 0, 0, 0, 0, 0, 0, 0, 0, 0, 0, 0, 3, 0, 0, 0, 0, 0, 0, 0, 0, 0, 0, 0, 0, 0, 0, 0, 0, 0, 0, 0, 3, 0, 0, 0, 0, 0, 0, 0, 0, 0, 0, 0, 3, 3, 4, 3, 0, 0, 3, 3, 3, 3, 3, 3, 3, 3, 3, 3, 3, 0, 0, 0, 0, 0, 0, 0, 0, 0, 0, 0, 0, 0, 0, 0, 0, 0, 0, 0, 0, 0, 0, 0, 0, 0, 0, 0, 0, 0, 0, 0, 0, 0, 0, 0, 0, 0, 0, 0, 0, 0, 0, 0, 0, 0, 0, 0, 0, 0, 0, 0, 0, 0, 0, 0, 0, 0, 0, 0, 0, 0, 0, 0, 0, 0, 0, 0, 0, 0, 0, 0, 0, 0, 0, 0, 0, 0, 0, 0, 0, 0, 0, 0, 0, 0, 0, 0, 0, 0, 0, 0, 0, 0, 0, 0, 0, 0, 0, 0, 0, 0, 0, 0, 0, 0, 0, 0, 0, 0, 0, 0, 0, 0, 0, 0, 0, 0, 0, 0, 0, 0, 0, 4, 0, 0, 0, 0, 0, 0, 0, 0, 0, 0, 0, 0, 0, 0, 0, 0, 0, 0, 0, 0, 0, 0, 0, 0, 0, 0, 0, 0, 0, 0, 0, 0, 0, 0, 0, 0, 0, 0, 0, 0, 4, 0, 0, 0, 4, 0, 0, 0, 0, 0, 0, 0, 0, 0, 0, 0, 0, 0, 0, 0, 0, 0, 0, 0, 0, 0, 0, 0, 0, 0, 0, 0, 0, 0, 2, 2, 2, 2, 2, 0, 2, 2, 2, 2, 2, 2, 2, 2, 2, 2, 2, 2, 2, 2, 2, 2, 2, 2, 2, 2, 2, 2, 2, 2, 2, 2, 2, 2, 2, 2, 2, 2, 0, 0, 0, 0, 0, 0, 0, 0, 0, 0, 0, 0, 0, 0, 0, 0, 2, 2, 2, 2, 2, 0, 2, 2, 2, 2, 2, 2, 2, 4, 4, 4, 4, 4, 4, 4, 4, 4, 4, 4, 4, 4, 2, 2, 2, 2, 2, 2, 2, 2, 2, 2, 2, 2, 2, 2, 2, 2, 2, 2, 2, 2, 2, 2, 2, 2, 2, 2, 2, 2, 2, 2, 2, 0, 0, 0, 0, 0, 0, 0, 0, 0, 2, 2, 2, 2, 0, 2, 0, 0, 0, 0, 0, 0, 0, 0, 0, 2, 2, 2, 2, 2, 2, 2, 2, 2, 2, 2, 2, 3, 3, 3, 3, 4, 4, 4, 0, 0, 0, 0, 0, 0, 0, 0, 0, 0, 0, 0, 0, 0, 0, 0, 0, 0, 0, 0, 0, 0, 0, 2, 2, 2, 2, 2, 2, 0, 0, 0, 0, 0, 2, 2, 0, 0, 0, 0, 1, 0, 0, 0, 0, 0, 0, 0, 0, 0, 0, 0, 0, 0, 0, 0, 0, 0, 0, 0, 0, 0, 1, 0, 1, 0, 0, 0, 2, 0, 0, 0, 0, 0, 0, 0, 0, 0, 0, 0, 0, 0, 0, 0, 0, 0, 0, 0, 0, 0, 0, 0, 0, 0, 0, 0, 0, 0, 0, 0, 0, 0, 0, 0, 0, 0, 0, 0, 0, 0, 0, 0, 0, 0, 0, 0, 0, 0, 1, 0, 1, 1, 0, 0, 0, 0, 0, 0, 0, 0, 0, 0, 0, 0, 0, 1, 1, 1, 1, 1, 1, 1, 0, 1, 0, 0, 0, 0, 0, 0, 0, 0, 0, 0, 0, 0, 0, 0, 0, 0, 0, 0, 0, 0, 0, 1, 1, 1, 1, 1, 1, 0, 0, 0, 0, 0, 1, 1, 1, 1, 1, 1, 1, 2, 0, 0, 0, 0, 0, 0, 0, 0, 0, 0, 1, 1, 1, 0, 0, 0, 0, 0, 0, 0, 0, 0, 0, 0, 0, 0, 0, 0, 0, 0, 0, 1, 0, 0, 0, 0, 0, 0, 0, 0, 0, 0, 0, 0, 0, 0, 0, 0, 0, 0, 0, 0, 0, 0, 0, 0, 0, 0, 0, 0, 0, 0, 0, 0, 0, 0, 0, 0, 0, 0, 0, 0, 0, 0, 0, 4, 0, 0, 0, 0, 0, 0, 0, 0, 0, 0, 0, 0, 0, 0, 4, 0, 0, 0, 0, 0, 0])
_uv = me_cube_001.uv_layers.new(name='UVMap')
_uv.uv.foreach_set('vector', [0.0, 0.0, 0.0, 0.0, 0.0, 0.0, 0.0, 0.0, 0.0, 0.0, 0.0, 0.0, 0.0, 0.0, 0.0, 0.0, 1.0, 1.0, 0.0, 0.0, 0.0, 0.0, 1.0, 1.0, 0.0, 0.0, 0.0, 0.0, 0.0, 0.0, 0.0, 0.0, 0.0, 0.0, 0.0, 0.0, 0.0, 0.0, 0.0, 0.0, 0.0, 0.0, 0.0, 0.0, 0.0, 0.0, 0.0, 0.0, 0.0, 0.0, 0.0, 0.0, 0.0, 0.0, 0.0, 0.0, 0.0, 0.0, 0.0, 0.0, 0.0, 0.0, 0.0, 0.0, 0.0, 0.0, 1.0, 1.0, 1.0, 1.0, 0.0, 0.0, 0.0, 0.0, 0.0, 0.0, 0.0, 0.0, 0.0, 0.0, 0.0, 0.0, 0.0, 0.0, 0.0, 0.0, 0.0, 0.0, 0.0, 0.0, 0.0, 0.0, 0.0, 0.0, 0.0, 0.0, 0.0, 0.0, 0.0, 0.0, 0.0, 0.0, 0.0, 0.0, 0.0, 0.0, 0.0, 0.0, 0.0, 0.0, 0.0, 0.0, 0.0, 0.0, 0.0, 0.0, 0.0, 0.0, 0.0, 0.0, 0.0, 0.0, 0.0, 0.0, 0.0, 0.0, 0.0, 0.0, 0.0, 0.0, 0.0, 0.0, 0.0, 0.0, 0.0, 0.0, 0.0, 0.0, 0.0, 0.0, 0.0, 0.0, 0.0, 0.0, 0.0, 0.0, 0.0, 0.0, 0.0, 0.0, 0.0, 0.0, 0.0, 0.0, 0.0, 0.0, 0.0, 0.0, 0.0, 0.0, 0.0, 0.0, 0.0, 0.0, 0.0, 0.0, 0.0, 0.0, 0.0, 0.0, 0.0, 0.0, 0.0, 0.0, 0.0, 0.0, 0.0, 0.0, 0.0, 0.0, 0.0, 0.0, 0.0, 0.0, 0.0, 0.0, 0.0, 0.0, 0.0, 0.0, 0.0, 0.0, 0.0, 0.0, 0.0, 0.0, 0.0, 0.0, 0.0, 0.0, 0.0, 0.0, 0.0, 0.0, 0.0, 0.0, 0.0, 0.0, 0.0, 0.0, 0.0, 0.0, 0.0, 0.0, 0.0, 0.0, 0.0, 0.0, 1.0, 1.0, 1.0, 1.0, 0.0, 0.0, 0.0, 0.0, 0.0, 0.0, 0.0, 0.0, 0.0, 0.0, 0.0, 0.0, 0.0, 0.0, 0.0, 0.0, 0.0, 0.0, 0.0, 0.0, 0.0, 0.0, 0.0, 0.0, 0.0, 0.0, 0.0, 0.0, 0.0, 0.0, 0.0, 0.0, 0.0, 0.0, 0.0, 0.0, 0.0, 0.0, 0.0, 0.0, 0.0, 0.0, 0.0, 0.0, 0.0, 0.0, 0.0, 0.0, 0.0, 0.0, 0.0, 0.0, 0.0, 0.0, 0.0, 0.0, 0.0, 0.0, 0.0, 0.0, 0.0, 0.0, 0.0, 0.0, 0.0, 0.0, 0.0, 0.0, 0.0, 0.0, 0.0, 0.0, 0.0, 0.0, 0.0, 0.0, 0.0, 0.0, 0.0, 0.0, 0.0, 0.0, 0.0, 0.0, 0.0, 0.0, 0.0, 0.0, 0.0, 0.0, 0.0, 0.0, 0.0, 0.0, 0.0, 0.0, 0.0, 0.0, 0.0, 0.0, 0.0, 0.0, 0.0, 0.0, 0.0, 0.0, 0.0, 0.0, 0.0, 0.0, 0.0, 0.0, 0.0, 0.0, 0.0, 0.0, 0.0, 0.0, 0.0, 0.0, 0.0, 0.0, 0.0, 0.0, 0.0, 0.0, 0.0, 0.0, 0.0, 0.0, 0.0, 0.0, 0.0, 0.0, 0.0, 0.0, 0.0, 0.0, 0.0, 0.0, 0.0, 0.0, 0.0, 0.0, 0.0, 0.0, 0.0, 0.0, 0.0, 0.0, 0.0, 0.0, 0.0, 0.0, 0.0, 0.0, 0.0, 0.0, 0.0, 0.0, 0.0, 0.0, 0.0, 0.0, 0.0, 0.0, 0.0, 0.0, 0.0, 0.0, 0.0, 0.0, 0.0, 0.0, 0.0, 0.0, 0.0, 0.0, 0.0, 0.0, 0.0, 0.0, 0.0, 0.0, 0.0, 0.0, 0.0, 0.0, 0.0, 0.0, 0.0, 0.0, 0.0, 0.0, 0.0, 0.0, 0.0, 0.0, 0.0, 0.0, 0.0, 0.0, 0.0, 0.0, 0.0, 0.0, 0.0, 0.0, 0.0, 0.0, 1.0, 1.0, 1.0, 1.0, 0.0, 0.0, 0.0, 0.0, 0.0, 0.0, 0.0, 0.0, 0.0, 0.0, 0.0, 0.0, 0.0, 0.0, 0.0, 0.0, 0.0, 0.0, 0.0, 0.0, 0.0, 0.0, 0.0, 0.0, 0.0, 0.0, 0.0, 0.0, 0.0, 0.0, 0.0, 0.0, 0.0, 0.0, 0.0, 0.0, 0.0, 0.0, 0.0, 0.0, 0.0, 0.0, 0.0, 0.0, 0.0, 0.0, 0.0, 0.0, 0.0, 0.0, 0.0, 0.0, 0.0, 0.0, 0.0, 0.0, 0.0, 0.0, 0.0, 0.0, 0.0, 0.0, 0.0, 0.0, 0.0, 0.0, 0.0, 0.0, 0.0, 0.0, 0.0, 0.0, 0.0, 0.0, 0.0, 0.0, 0.0, 0.0, 0.0, 0.0, 0.0, 0.0, 0.0, 0.0, 0.0, 0.0, 0.0, 0.0, 0.0, 0.0, 0.0, 0.0, 0.0, 0.0, 0.0, 0.0, 0.0, 0.0, 0.0, 0.0, 0.0, 0.0, 0.0, 0.0, 0.0, 0.0, 0.0, 0.0, 0.0, 0.0, 0.0, 0.0, 0.0, 0.0, 0.0, 0.0, 0.0, 0.0, 0.0, 0.0, 0.0, 0.0, 0.0, 0.0, 0.0, 0.0, 0.0, 0.0, 0.0, 0.0, 0.0, 0.0, 0.0, 0.0, 0.0, 0.0, 0.0, 0.0, 0.0, 0.0, 0.0, 0.0, 0.0, 0.0, 0.0, 0.0, 0.0, 0.0, 0.0, 0.0, 0.0, 0.0, 0.0, 0.0, 0.0, 0.0, 0.0, 0.0, 0.0, 0.0, 0.0, 0.0, 0.0, 0.0, 0.0, 0.0, 0.0, 0.0, 0.0, 0.0, 0.0, 0.0, 0.0, 0.0, 0.0, 0.0, 0.0, 0.0, 0.0, 0.0, 0.0, 0.0, 0.0, 0.0, 0.0, 0.0, 0.0, 0.0, 0.0, 0.0, 0.0, 0.0, 0.0, 0.0, 0.0, 0.0, 0.0, 0.0, 0.0, 0.0, 0.0, 0.0, 0.0, 0.0, 0.0, 0.0, 0.0, 0.0, 0.0, 0.0, 0.0, 0.0, 0.0, 0.0, 0.0, 0.0, 0.0, 0.0, 0.0, 0.0, 0.0, 0.0, 0.0, 0.0, 0.0, 0.0, 0.0, 0.0, 0.0, 0.0, 0.0, 0.0, 0.0, 0.0, 0.0, 0.0, 0.0, 0.0, 0.0, 0.0, 0.0, 0.0, 0.0, 0.0, 0.0, 0.0, 0.0, 0.0, 0.0, 0.0, 0.0, 0.0, 0.0, 0.0, 0.0, 0.0, 0.0, 0.0, 0.0, 0.0, 0.0, 0.0, 0.0, 0.0, 0.0, 0.0, 0.0, 0.0, 0.0, 0.0, 0.0, 0.0, 0.0, 0.0, 0.0, 0.0, 0.0, 0.0, 0.0, 0.0, 0.0, 0.0, 0.0, 0.0, 0.0, 0.0, 0.0, 0.0, 0.0, 0.0, 0.0, 0.0, 0.0, 0.0, 0.0, 0.0, 0.0, 0.0, 0.0, 0.0, 0.0, 0.0, 0.0, 0.0, 0.0, 0.0, 0.0, 0.0, 0.0, 0.0, 0.0, 0.0, 0.0, 0.0, 0.0, 0.0, 0.0, 0.0, 0.0, 0.0, 0.0, 0.0, 0.0, 0.0, 0.0, 0.0, 0.0, 0.0, 0.0, 0.0, 0.0, 0.0, 0.0, 0.0, 0.0, 0.0, 0.0, 0.0, 0.0, 0.0, 0.0, 0.0, 0.0, 0.0, 0.0, 0.0, 0.0, 0.0, 0.0, 0.0, 0.0, 0.0, 0.0, 0.0, 0.0, 0.0, 0.0, 0.0, 0.0, 0.0, 0.0, 0.0, 0.0, 0.0, 0.0, 0.0, 0.0, 0.0, 0.0, 0.0, 0.0, 0.0, 0.0, 0.0, 0.0, 0.0, 0.0, 0.0, 0.0, 0.0, 0.0, 0.0, 0.0, 0.0, 0.0, 0.0, 0.0, 0.0, 0.0, 0.0, 0.0, 0.0, 0.0, 0.0, 0.0, 0.0, 0.0, 0.0, 0.0, 0.0, 0.0, 0.0, 0.0, 0.0, 0.0, 0.0, 0.0, 0.0, 0.0, 0.0, 0.0, 0.0, 0.0, 0.0, 0.0, 0.0, 0.0, 0.0, 0.0, 0.0, 0.0, 0.0, 0.0, 0.0, 0.0, 0.0, 0.0, 0.0, 0.0, 0.0, 0.0, 0.0, 0.0, 0.0, 0.0, 0.0, 0.0, 0.0, 0.0, 0.0, 0.0, 0.0, 0.0, 0.0, 0.0, 0.0, 0.0, 0.0, 0.0, 0.0, 0.0, 0.0, 0.0, 0.0, 0.0, 0.0, 0.0, 0.0, 0.0, 0.0, 0.0, 0.0, 0.0, 0.0, 0.0, 0.0, 0.0, 0.0, 0.0, 0.0, 0.0, 0.0, 0.0, 0.0, 0.0, 0.0, 0.0, 0.0, 0.0, 0.0, 0.0, 0.0, 0.0, 0.0, 0.0, 0.0, 0.0, 0.0, 0.0, 0.0, 0.0, 0.0, 0.0, 0.0, 0.0, 0.0, 0.0, 0.0, 0.0, 0.0, 0.0, 0.0, 0.0, 0.0, 0.0, 0.0, 0.0, 0.0, 0.0, 0.0, 0.0, 0.0, 0.0, 0.0, 0.0, 0.0, 0.0, 0.0, 0.0, 0.0, 0.0, 0.0, 0.0, 0.0, 0.0, 0.0, 0.0, 0.0, 0.0, 0.0, 0.0, 0.0, 0.0, 0.0, 0.0, 0.0, 0.0, 0.0, 0.0, 0.0, 0.0, 0.0, 0.0, 0.0, 0.0, 0.0, 0.0, 0.0, 0.0, 0.0, 0.0, 0.0, 0.0, 0.0, 0.0, 0.0, 0.0, 0.0, 0.0, 0.0, 0.0, 0.0, 0.0, 0.0, 0.0, 0.0, 0.0, 0.0, 0.0, 0.0, 0.0, 0.0, 0.0, 0.0, 0.0, 0.0, 0.0, 0.0, 0.0, 0.0, 0.0, 0.0, 0.0, 0.0, 0.0, 0.0, 0.0, 0.0, 0.0, 0.0, 0.0, 0.0, 0.0, 0.0, 0.0, 0.0, 0.0, 0.0, 0.0, 0.0, 0.0, 0.0, 0.0, 0.0, 0.0, 0.0, 0.0, 0.0, 0.0, 0.0, 0.0, 0.0, 0.0, 0.0, 0.0, 0.0, 0.0, 0.0, 0.0, 0.0, 0.0, 0.0, 0.0, 0.0, 0.0, 0.0, 0.0, 0.0, 0.0, 0.0, 0.0, 0.0, 0.0, 0.0, 0.0, 0.0, 0.0, 0.0, 0.0, 0.0, 0.0, 0.0, 0.0, 0.0, 0.0, 0.0, 0.0, 0.0, 0.0, 0.0, 0.0, 0.0, 0.0, 0.0, 0.0, 0.0, 0.0, 0.0, 0.0, 0.0, 0.0, 0.0, 0.0, 0.0, 0.0, 0.0, 0.0, 0.0, 0.0, 0.0, 0.0, 0.0, 0.0, 0.0, 0.0, 0.0, 0.0, 0.0, 0.0, 0.0, 0.0, 0.0, 0.0, 0.0, 0.0, 0.0, 0.0, 0.0, 0.0, 0.0, 0.0, 0.0, 0.0, 0.0, 0.0, 0.0, 0.0, 0.0, 0.0, 0.0, 0.0, 0.0, 0.0, 0.0, 0.0, 0.0, 0.0, 0.0, 0.0, 0.0, 0.0, 0.0, 0.0, 0.0, 0.0, 0.0, 0.0, 0.0, 0.0, 0.0, 0.0, 0.0, 0.0, 0.0, 0.0, 0.0, 0.0, 0.0, 0.0, 0.0, 0.0, 0.0, 0.0, 0.0, 0.0, 0.0, 0.0, 0.0, 0.0, 0.0, 0.0, 0.0, 0.0, 0.0, 0.0, 0.0, 0.0, 0.0, 0.0, 0.0, 0.0, 0.0, 0.0, 0.0, 0.0, 0.0, 0.0, 0.0, 0.0, 0.0, 0.0, 0.0, 0.0, 0.0, 0.0, 0.0, 0.0, 0.0, 0.0, 0.0, 0.0, 0.0, 0.0, 0.0, 0.0, 0.0, 0.0, 0.0, 0.0, 0.0, 0.0, 0.0, 0.0, 0.0, 0.0, 0.0, 0.0, 0.0, 0.0, 0.0, 0.0, 0.0, 0.0, 0.0, 0.0, 0.0, 0.0, 0.0, 0.0, 0.0, 0.0, 0.0, 0.0, 0.0, 0.0, 0.0, 0.0, 0.0, 1.0, 1.0, 0.0, 0.0, 0.0, 0.0, 0.0, 0.0, 0.0, 0.0, 0.0, 0.0, 0.0, 0.0, 0.0, 0.0, 0.0, 0.0, 0.0, 0.0, 0.0, 0.0, 0.0, 0.0, 0.0, 0.0, 0.0, 0.0, 0.0, 0.0, 0.0, 0.0, 0.0, 0.0, 0.0, 0.0, 0.0, 0.0, 0.0, 0.0, 0.0, 0.0, 0.0, 0.0, 0.0, 0.0, 0.0, 0.0, 0.0, 0.0, 0.0, 0.0, 0.0, 0.0, 0.0, 0.0, 0.0, 0.0, 0.0, 0.0, 0.0, 0.0, 0.0, 0.0, 0.0, 0.0, 0.0, 0.0, 0.0, 0.0, 0.0, 0.0, 0.0, 0.0, 0.0, 0.0, 0.0, 0.0, 0.0, 0.0, 0.0, 0.0, 0.0, 0.0, 0.0, 0.0, 0.0, 0.0, 0.0, 0.0, 0.0, 0.0, 0.0, 0.0, 0.0, 0.0, 0.0, 0.0, 0.0, 0.0, 0.0, 0.0, 0.0, 0.0, 0.0, 0.0, 0.0, 0.0, 0.0, 0.0, 0.0, 0.0, 0.0, 0.0, 0.0, 0.0, 0.0, 0.0, 0.0, 0.0, 0.0, 0.0, 0.0, 0.0, 0.0, 0.0, 0.0, 0.0, 0.0, 0.0, 0.0, 0.0, 0.0, 0.0, 0.0, 0.0, 0.0, 0.0, 0.0, 0.0, 0.0, 0.0, 0.0, 0.0, 0.0, 0.0, 0.0, 0.0, 0.0, 0.0, 0.0, 0.0, 0.0, 0.0, 0.0, 0.0, 0.0, 0.0, 0.0, 0.0, 0.0, 0.0, 0.0, 0.0, 0.0, 0.0, 0.0, 0.0, 0.0, 0.0, 0.0, 0.0, 0.0, 0.0, 0.0, 0.0, 0.0, 0.0, 0.0, 0.0, 0.0, 0.0, 0.0, 0.0, 0.0, 0.0, 0.0, 0.0, 0.0, 0.0, 0.0, 0.0, 0.0, 0.0, 0.0, 0.0, 0.0, 0.0, 0.0, 0.0, 0.0, 0.0, 0.0, 0.0, 0.0, 0.0, 0.0, 0.0, 0.0, 0.0, 0.0, 0.0, 0.0, 0.0, 0.0, 0.0, 0.0, 0.0, 0.0, 0.0, 0.0, 0.0, 0.0, 0.0, 0.0, 0.0, 0.0, 0.0, 0.0, 0.0, 0.0, 0.0, 0.0, 0.0, 0.0, 0.0, 0.0, 0.0, 0.0, 0.0, 0.0, 0.0, 0.0, 0.0, 0.0, 0.0, 0.0, 0.0, 0.0, 0.0, 0.0, 0.0, 0.0, 0.0, 0.0, 0.0, 0.0, 0.0, 0.0, 0.0, 0.0, 0.0, 0.0, 0.0, 0.0, 0.0, 0.0, 0.0, 0.0, 0.0, 0.0, 0.0, 0.0, 0.0, 0.0, 0.0, 0.0, 0.0, 0.0, 0.0, 0.0, 0.0, 0.0, 0.0, 0.0, 0.0, 0.0, 0.0, 0.0, 0.0, 1.0, 1.0, 0.0, 0.0, 0.0, 0.0, 0.0, 0.0, 0.0, 0.0, 0.0, 0.0, 0.0, 0.0, 0.0, 0.0, 0.0, 0.0, 0.0, 0.0, 0.0, 0.0, 0.0, 0.0, 0.0, 0.0, 0.0, 0.0, 0.0, 0.0, 0.0, 0.0, 0.0, 0.0, 0.0, 0.0, 0.0, 0.0, 0.0, 0.0, 0.0, 0.0, 0.0, 0.0, 0.0, 0.0, 0.0, 0.0, 0.0, 0.0, 0.0, 0.0, 0.0, 0.0, 0.0, 0.0, 0.0, 0.0, 0.0, 0.0, 0.0, 0.0, 0.0, 0.0, 0.0, 0.0, 0.0, 0.0, 0.0, 0.0, 0.0, 0.0, 0.0, 0.0, 0.0, 0.0, 0.0, 0.0, 0.0, 0.0, 0.0, 0.0, 0.0, 0.0, 0.0, 0.0, 0.0, 0.0, 0.0, 0.0, 0.0, 0.0, 0.0, 0.0, 0.0, 0.0, 0.0, 0.0, 0.0, 0.0, 0.0, 0.0, 0.0, 0.0, 0.0, 0.0, 0.0, 0.0, 0.0, 0.0, 0.0, 0.0, 0.0, 0.0, 0.0, 0.0, 0.0, 0.0, 0.0, 0.0, 0.0, 0.0, 0.0, 0.0, 0.0, 0.0, 0.0, 0.0, 0.0, 0.0, 0.0, 0.0, 0.0, 0.0, 0.0, 0.0, 0.0, 0.0, 0.0, 0.0, 0.0, 0.0, 0.0, 0.0, 0.0, 0.0, 0.0, 0.0, 0.0, 0.0, 0.0, 0.0, 0.0, 0.0, 0.0, 0.0, 0.0, 0.0, 0.0, 0.0, 0.0, 0.0, 0.0, 0.0, 0.0, 0.0, 0.0, 0.0, 0.0, 0.0, 0.0, 0.0, 0.0, 0.0, 0.0, 0.0, 0.0, 0.0, 0.0, 0.0, 0.0, 0.0, 0.0, 0.0, 0.0, 0.0, 0.0, 0.0, 0.0, 0.0, 0.0, 0.0, 0.0, 0.0, 0.0, 0.0, 0.0, 0.0, 0.0, 0.0, 0.0, 0.0, 0.0, 0.0, 0.0, 0.0, 0.0, 0.0, 0.0, 0.0, 0.0, 0.0, 0.0, 0.0, 0.0, 0.0, 0.0, 0.0, 0.0, 0.0, 0.0, 0.0, 0.0, 0.0, 0.0, 0.0, 0.0, 0.0, 0.0, 0.0, 0.0, 0.0, 0.0, 0.0, 0.0, 0.0, 0.0, 0.0, 0.0, 0.0, 0.0, 0.0, 0.0, 0.0, 0.0, 0.0, 0.0, 0.0, 0.0, 0.0, 0.0, 0.0, 0.0, 0.0, 0.0, 0.0, 0.0, 0.0, 0.0, 0.0, 0.0, 0.0, 0.0, 0.0, 0.0, 0.0, 0.0, 0.0, 0.0, 0.0, 0.0, 0.0, 0.0, 0.0, 0.0, 0.0, 0.0, 0.0, 0.0, 0.0, 0.0, 0.0, 0.0, 0.0, 0.0, 0.0, 0.0, 0.0, 0.0, 0.0, 0.0, 0.0, 0.0, 0.0, 0.0, 0.0, 0.0, 0.0, 0.0, 0.0, 0.0, 0.0, 0.0, 0.0, 0.0, 0.0, 0.0, 0.0, 0.0, 0.0, 0.0, 0.0, 0.0, 0.0, 0.0, 0.0, 0.0, 0.0, 0.0, 0.0, 0.0, 0.0, 0.0, 0.0, 0.0, 0.0, 0.0, 0.0, 0.0, 0.0, 0.0, 0.0, 0.0, 0.0, 0.0, 0.0, 0.0, 0.0, 0.0, 0.0, 0.0, 0.0, 0.0, 0.0, 0.0, 0.0, 0.0, 0.0, 0.0, 0.0, 0.0, 0.0, 0.0, 0.0, 0.0, 0.0, 0.0, 0.0, 0.0, 0.0, 0.0, 0.0, 0.0, 0.0, 0.0, 0.0, 0.0, 0.0, 0.0, 0.0, 0.0, 0.0, 0.0, 0.0, 0.0, 0.0, 0.0, 0.0, 0.0, 0.0, 0.0, 0.0, 0.0, 0.0, 0.0, 0.0, 0.0, 0.0, 0.0, 0.0, 0.0, 0.0, 0.0, 0.0, 0.0, 0.0, 0.0, 0.0, 0.0, 0.0, 0.0, 0.0, 0.0, 0.0, 0.0, 0.0, 0.0, 0.0, 0.0, 0.0, 0.0, 0.0, 0.0, 0.0, 0.0, 0.0, 0.0, 0.0, 0.0, 0.0, 0.0, 0.0, 0.0, 0.0, 0.0, 0.0, 0.0, 0.0, 0.0, 0.0, 0.0, 0.0, 0.0, 0.0, 0.0, 0.0, 0.0, 0.0, 0.0, 0.0, 0.0, 0.0, 0.0, 0.0, 0.0, 0.0, 0.0, 0.0, 0.0, 0.0, 0.0, 0.0, 0.0, 0.0, 0.0, 0.0, 0.0, 0.0, 0.0, 0.0, 0.0, 0.0, 0.0, 0.0, 0.0, 0.0, 0.0, 0.0, 0.0, 0.0, 0.0, 0.0, 0.0, 0.0, 0.0, 0.0, 0.0, 0.0, 0.0, 0.0, 0.0, 0.0, 0.0, 0.0, 0.0, 0.0, 0.0, 0.0, 0.0, 0.0, 0.0, 0.0, 0.0, 0.0, 0.0, 0.0, 0.0, 0.0, 0.0, 0.0, 0.0, 0.0, 0.0, 0.0, 0.0, 0.0, 0.0, 0.0, 0.0, 0.0, 0.0, 0.0, 0.0, 0.0, 0.0, 0.0, 0.0, 0.0, 0.0, 0.0, 0.0, 0.0, 0.0, 0.0, 0.0, 0.0, 0.0, 0.0, 0.0, 0.0, 0.0, 0.0, 0.0, 0.0, 0.0, 0.0, 0.0, 0.0, 0.0, 0.0, 0.0, 0.0, 0.0, 0.0, 0.0, 0.0, 0.0, 0.0, 0.0, 0.0, 0.0, 0.0, 0.0, 0.0, 0.0, 0.0, 0.0, 0.0, 0.0, 0.0, 0.0, 0.0, 0.0, 0.0, 0.0, 0.0, 0.0, 0.0, 0.0, 0.0, 0.0, 0.0, 0.0, 0.0, 0.0, 0.0, 0.0, 0.0, 0.0, 0.0, 0.0, 0.0, 0.0, 0.0, 0.0, 0.0, 0.0, 0.0, 0.0, 0.0, 0.0, 0.0, 0.0, 0.0, 0.0, 0.0, 0.0, 0.0, 0.0, 0.0, 0.0, 0.0, 0.0, 0.0, 0.0, 0.0, 0.0, 0.0, 0.0, 0.0, 0.0, 0.0, 0.0, 0.0, 0.0, 0.0, 0.0, 0.0, 0.0, 0.0, 0.0, 0.0, 0.0, 0.0, 0.0, 0.0, 0.0, 0.0, 0.0, 0.0, 0.0, 0.0, 0.0, 0.0, 0.0, 0.0, 0.0, 0.0, 0.0, 0.0, 0.0, 0.0, 0.0, 0.0, 0.0, 0.0, 0.0, 0.0, 0.0, 0.0, 0.0, 0.0, 0.0, 0.0, 0.0, 0.0, 0.0, 0.0, 0.0, 0.0, 0.0, 0.0, 0.0, 0.0, 0.0, 0.0, 0.0, 0.0, 0.0, 0.0, 0.0, 0.0, 0.0, 0.0, 0.0, 0.0, 0.0, 0.0, 0.0, 0.0, 0.0, 0.0, 0.0, 0.0, 0.0, 0.0, 0.0, 0.0, 0.0, 0.0, 0.0, 0.0, 0.0, 0.0, 0.0, 0.0, 0.0, 0.0, 0.0, 0.0, 0.0, 0.0, 0.0, 0.0, 0.0, 0.0, 0.0, 0.0, 0.0, 0.0, 0.0, 0.0, 0.0, 0.0, 0.0, 0.0, 0.0, 0.0, 0.0, 0.0, 0.0, 0.0, 0.0, 0.0, 0.0, 0.0, 0.0, 0.0, 0.0, 0.0, 0.0, 0.0, 0.0, 0.0, 0.0, 0.0, 0.0, 0.0, 0.0, 0.0, 0.0, 0.0, 0.0, 0.0, 0.0, 0.0, 0.0, 0.0, 0.0, 0.0, 0.0, 0.0, 0.0, 0.0, 0.0, 0.0, 0.0, 0.0, 0.0, 0.0, 0.0, 0.0, 0.0, 0.0, 0.0, 0.0, 0.0, 0.0, 0.0, 0.0, 0.0, 0.0, 0.0, 0.0, 0.0, 0.0, 0.0, 0.0, 0.0, 0.0, 0.0, 0.0, 0.0, 0.0, 0.0, 0.0, 0.0, 0.0, 0.0, 0.0, 0.0, 0.0, 0.0, 0.0, 0.0, 0.0, 0.0, 0.0, 0.0, 0.0, 0.0, 0.0, 0.0, 0.0, 0.0, 0.0, 0.0, 0.0, 0.0, 0.0, 0.0, 0.0, 0.0, 0.0, 0.0, 0.0, 0.0, 0.0, 0.0, 0.0, 0.0, 0.0, 0.0, 0.0, 0.0, 0.0, 0.0, 0.0, 0.0, 0.0, 0.0, 0.0, 0.0, 0.0, 0.0, 0.0, 0.0, 0.0, 0.0, 0.0, 0.0, 0.0, 0.0, 0.0, 0.0, 0.0, 0.0, 0.0, 0.0, 0.0, 0.0, 0.0, 0.0, 0.0, 0.0, 0.0, 0.0, 0.0, 0.0, 0.0, 0.0, 0.0, 0.0, 0.0, 0.0, 0.0, 0.0, 0.0, 0.0, 0.0, 0.0, 0.0, 0.0, 0.0, 0.0, 0.0, 0.0, 0.0, 0.0, 0.0, 0.0, 0.0, 0.0, 0.0, 0.0, 0.0, 0.0, 0.0, 0.0, 0.0, 0.0, 0.0, 0.0, 0.0, 0.0, 0.0, 0.0, 0.0, 0.0, 0.0, 0.0, 0.0, 0.0, 0.0, 0.0, 0.0, 0.0, 0.0, 0.0, 0.0, 0.0, 0.0, 0.0, 0.0, 0.0, 0.0, 0.0, 0.0, 0.0, 0.0, 0.0, 0.0, 0.0, 0.0, 0.0, 0.0, 0.0, 0.0, 0.0, 0.0, 0.0, 0.0, 0.0, 0.0, 0.0, 0.0, 0.0, 0.0, 0.0, 0.0, 0.0, 0.0, 0.0, 0.0, 0.0, 0.0, 0.0, 0.0, 0.0, 0.0, 0.0, 0.0, 0.0, 0.0, 0.0, 0.0, 0.0, 0.0, 0.0, 0.0, 0.0, 0.0, 0.0, 0.0, 0.0, 0.0, 0.0, 0.0, 0.0, 0.0, 0.0, 0.0, 0.0, 0.0, 0.0, 0.0, 0.0, 0.0, 0.0, 0.0, 0.0, 0.0, 0.0, 0.0, 0.0, 0.0, 0.0, 0.0, 0.0, 0.0, 0.0, 0.0, 0.0, 0.0, 0.0, 0.0, 0.0, 0.0, 0.0, 0.0, 0.0, 0.0, 0.0, 0.0, 0.0, 0.0, 0.0, 0.0, 0.0, 0.0, 0.0, 0.0, 0.0, 0.0, 0.0, 0.0, 0.0, 0.0, 0.0, 0.0, 0.0, 0.0, 0.0, 0.0, 0.0, 0.0, 0.0, 0.0, 0.0, 0.0, 0.0, 0.0, 0.0, 0.0, 0.0, 0.0, 0.0, 0.0, 0.0, 0.0, 0.0, 0.0, 0.0, 0.0, 0.0, 0.0, 0.0, 0.0, 0.0, 0.0, 0.0, 0.0, 0.0, 0.0, 0.0, 0.0, 0.0, 0.0, 0.0, 0.0, 0.0, 0.0, 0.0, 0.0, 0.0, 0.0, 0.0, 0.0, 0.0, 0.0, 0.0, 0.0, 0.0, 0.0, 0.0, 0.0, 0.0, 0.0, 0.0, 0.0, 0.0, 0.0, 0.0, 0.0, 0.0, 0.0, 0.0, 0.0, 0.0, 0.0, 0.0, 0.0, 0.0, 0.0, 0.0, 0.0, 0.0, 0.0, 0.0, 0.0, 0.0, 0.0, 0.0, 0.0, 0.0, 0.0, 0.0, 0.0, 0.0, 0.0, 0.0, 0.0, 0.0, 0.0, 0.0, 0.0, 0.0, 0.0, 0.0, 0.0, 0.0, 0.0, 0.0, 0.0, 0.0, 0.0, 0.0, 0.0, 0.0, 0.0, 0.0, 0.0, 0.0, 0.0, 0.0, 0.0, 0.0, 0.0, 0.0, 0.0, 0.0, 0.0, 0.0, 0.0, 0.0, 0.0, 0.0, 0.0, 0.0, 0.0, 0.0, 0.0, 0.0, 0.0, 0.0, 0.0, 0.0, 0.0, 0.0, 0.0, 0.0, 0.0, 0.0, 0.0, 0.0, 0.0, 0.0, 0.0, 0.0, 0.0, 0.0, 0.0, 0.0, 0.0, 0.0, 0.0, 0.0, 0.0, 0.0, 0.0, 0.0, 0.0, 0.0, 0.0, 0.0, 0.0, 0.0, 0.0, 0.0, 0.0, 0.0, 0.0, 0.0, 0.0, 0.0, 0.0, 0.0, 0.0, 0.0, 0.0, 0.0, 0.0, 0.0, 0.0, 1.0, 1.0, 0.0, 0.0, 0.0, 0.0, 1.0, 1.0, 0.0, 0.0, 0.0, 0.0, 0.0, 0.0, 0.0, 0.0, 0.0, 0.0, 0.0, 0.0, 0.0, 0.0, 0.0, 0.0, 0.0, 0.0, 0.0, 0.0, 0.0, 0.0, 0.0, 0.0, 0.0, 0.0, 0.0, 0.0, 0.0, 0.0, 0.0, 0.0, 0.0, 0.0, 0.0, 0.0, 0.0, 0.0, 0.0, 0.0, 0.0, 0.0, 0.0, 0.0, 0.0, 0.0, 0.0, 0.0, 0.0, 0.0, 0.0, 0.0, 0.0, 0.0, 0.0, 0.0, 0.0, 0.0, 0.0, 0.0, 0.0, 0.0, 0.0, 0.0, 0.0, 0.0, 0.0, 0.0, 0.0, 0.0, 0.0, 0.0, 0.0, 0.0, 0.0, 0.0, 0.0, 0.0, 0.0, 0.0, 0.0, 0.0, 0.0, 0.0, 0.0, 0.0, 0.0, 0.0, 0.0, 0.0, 0.0, 0.0, 0.0, 0.0, 0.0, 0.0, 0.0, 0.0, 0.0, 0.0, 0.0, 0.0, 0.0, 0.0, 0.0, 0.0, 0.0, 0.0, 0.0, 0.0, 0.0, 0.0, 0.0, 0.0, 0.0, 0.0, 0.0, 0.0, 0.0, 0.0, 0.0, 0.0, 0.0, 0.0, 0.0, 0.0, 0.0, 0.0, 0.0, 0.0, 0.0, 0.0, 0.0, 0.0, 0.0, 0.0, 0.0, 0.0, 0.0, 0.0, 0.0, 0.0, 0.0, 0.0, 0.0, 0.0, 0.0, 0.0, 0.0, 0.0, 0.0, 0.0, 0.0, 0.0, 0.0, 0.0, 0.0, 0.0, 0.0, 0.0, 0.0, 0.0, 0.0, 0.0, 0.0, 0.0, 0.0, 0.0, 0.0, 0.0, 0.0, 0.0, 0.0, 0.0, 0.0, 0.0, 0.0, 0.0, 0.0, 0.0, 0.0, 0.0, 0.0, 0.0, 0.0, 0.0, 0.0, 0.0, 0.0, 0.0, 0.0, 0.0, 0.0, 0.0, 0.0, 0.0, 0.0, 0.0, 0.0, 0.0, 0.0, 0.0, 0.0, 0.0, 0.0, 0.0, 0.0, 0.0, 0.0, 0.0, 0.0, 0.0, 0.0, 0.0, 0.0, 0.0, 0.0, 0.0, 0.0, 0.0, 0.0, 0.0, 0.0, 0.0, 0.0, 0.0, 0.0, 0.0, 0.0, 0.0, 0.0, 0.0, 0.0, 0.0, 0.0, 0.0, 0.0, 0.0, 0.0, 0.0, 0.0, 0.0, 0.0, 0.0, 0.0, 0.0, 0.0, 0.0, 0.0, 0.0, 0.0, 0.0, 0.0, 0.0, 0.0, 0.0, 0.0, 0.0, 0.0, 0.0, 0.0, 0.0, 0.0, 0.0, 0.0, 0.0, 0.0, 0.0, 0.0, 0.0, 0.0, 0.0, 0.0, 0.0, 0.0, 0.0, 0.0, 0.0, 0.0, 0.0, 0.0, 0.0, 0.0, 0.0, 0.0, 0.0, 0.0, 0.0, 0.0, 0.0, 0.0, 0.0, 0.0, 0.0, 0.0, 0.0, 0.0, 0.0, 0.0, 0.0, 0.0, 0.0, 0.0, 0.0, 0.0, 0.0, 0.0, 0.0, 0.0, 0.0, 0.0, 0.0, 0.0, 0.0, 0.0, 0.0, 0.0, 0.0, 0.0, 0.0, 0.0, 0.0, 0.0, 0.0, 0.0, 0.0, 0.0, 0.0, 0.0, 0.0, 0.0, 0.0, 0.0, 0.0, 0.0, 0.0, 0.0, 0.0, 0.0, 0.0, 0.0, 0.0, 0.0, 0.0, 0.0, 0.0, 0.0, 0.0, 0.0, 0.0, 0.0, 0.0, 0.0, 0.0, 0.0, 0.0, 0.0, 0.0, 0.0, 0.0, 0.0, 0.0, 0.0, 0.0, 0.0, 0.0, 0.0, 0.0, 0.0, 0.0, 0.0, 0.0, 0.0, 0.0, 0.0, 0.0, 0.0, 0.0, 0.0, 0.0, 0.0, 0.0, 0.0, 0.0, 0.0, 0.0, 0.0, 0.0, 0.0, 0.0, 0.0, 0.0, 0.0, 0.0, 0.0, 0.0, 0.0, 0.0, 0.0, 0.0, 0.0, 0.0, 0.0, 0.0, 0.0, 0.0, 0.0, 0.0, 0.0, 0.0, 0.0, 0.0, 0.0, 0.0, 0.0, 0.0, 0.0, 0.0, 0.0, 0.0, 0.0, 0.0, 0.0, 0.0, 0.0, 0.0, 0.0, 0.0, 0.0, 0.0, 0.0, 0.0, 0.0, 0.0, 0.0, 0.0, 0.0, 0.0, 0.0, 0.0, 0.0, 0.0, 0.0, 0.0, 0.0, 0.0, 0.0, 0.0, 0.0, 0.0, 0.0, 0.0, 0.0, 0.0, 0.0, 0.0, 0.0, 0.0, 0.0, 0.0, 0.0, 0.0, 0.0, 0.0, 0.0, 0.0, 0.0, 0.0, 0.0, 0.0, 0.0, 0.0, 0.0, 0.0, 0.0, 0.0, 0.0, 0.0, 0.0, 0.0, 0.0, 0.0, 0.0, 0.0, 0.0, 0.0, 0.0, 0.0, 0.0, 0.0, 0.0, 0.0, 0.0, 0.0, 0.0, 0.0, 0.0, 0.0, 0.0, 0.0, 0.0, 0.0, 0.0, 0.0, 0.0, 0.0, 0.0, 0.0, 0.0, 0.0, 0.0, 0.0, 0.0, 0.0, 0.0, 0.0, 0.0, 0.0, 0.0, 0.0, 0.0, 0.0, 0.0, 0.0, 0.0, 0.0, 0.0, 0.0, 0.0, 0.0, 0.0, 0.0, 0.0, 0.0, 0.0, 0.0, 0.0, 0.0, 0.0, 0.0, 0.0, 0.0, 0.0, 0.0, 0.0, 0.0, 0.0, 0.0, 0.0, 0.0, 0.0, 0.0, 0.0, 0.0, 0.0, 0.0, 0.0, 0.0, 0.0, 0.0, 0.0, 0.0, 0.0, 0.0, 0.0, 0.0, 0.0, 0.0, 0.0, 0.0, 0.0, 0.0, 0.0, 0.0, 0.0, 0.0, 0.0, 0.0, 0.0, 0.0, 0.0, 0.0, 0.0, 0.0, 0.0, 0.0, 0.0, 0.0, 0.0, 0.0, 0.0, 0.0, 0.0, 0.0, 0.0, 0.0, 0.0, 0.0, 0.0, 0.0, 0.0, 0.0, 0.0, 0.0, 0.0, 0.0, 0.0, 0.0, 0.0, 0.0, 0.0, 0.0, 0.0, 0.0, 0.0, 0.0, 0.0, 0.0, 0.0, 0.0, 0.0, 0.0, 0.0, 0.0, 0.0, 0.0, 0.0, 0.0, 0.0, 0.0, 0.0, 0.0, 0.0, 0.0, 0.0, 0.0, 0.0, 0.0, 0.0, 0.0, 0.0, 0.0, 0.0, 0.0, 0.0, 0.0, 0.0, 0.0, 0.0, 0.0, 0.0, 0.0, 0.0, 0.0, 0.0, 0.0, 0.0, 0.0, 0.0, 0.0, 0.0, 0.0, 0.0, 0.0, 0.0, 0.0, 0.0, 0.0, 0.0, 0.0, 0.0, 0.0, 0.0, 0.0, 0.0, 0.0, 0.0, 0.0, 0.0, 0.0, 0.0, 0.0, 0.0, 0.0, 0.0, 0.0, 0.0, 0.0, 0.0, 0.0, 0.0, 0.0, 0.0, 0.0, 0.0, 0.0, 0.0, 0.0, 0.0, 0.0, 0.0, 0.0, 0.0, 0.0, 0.0, 0.0, 0.0, 0.0, 0.0, 0.0, 0.0, 0.0, 0.0, 0.0, 0.0, 0.0, 0.0, 0.0, 0.0, 0.0, 0.0, 0.0, 0.0, 0.0, 0.0, 0.0, 0.0, 0.0, 0.0, 0.0, 0.0, 0.0, 0.0, 0.0, 0.0, 0.0, 0.0, 0.0, 0.0, 0.0, 0.0, 0.0, 0.0, 0.0, 0.0, 0.0, 0.0, 0.0, 0.0, 0.0, 0.0, 0.0, 0.0, 0.0, 0.0, 0.0, 0.0, 0.0, 0.0, 0.0, 0.0, 0.0, 0.0, 0.0, 0.0, 0.0, 0.0, 0.0, 0.0, 0.0, 0.0, 0.0, 0.0, 0.0, 0.0, 0.0, 0.0, 0.0, 0.0, 0.0, 0.0, 0.0, 0.0, 0.0, 0.0, 0.0, 0.0, 0.0, 0.0, 0.0, 0.0, 0.0, 0.0, 0.0, 0.0, 0.0, 0.0, 0.0, 0.0, 0.0, 0.0, 0.0, 0.0, 0.0, 0.0, 0.0, 0.0, 0.0, 0.0, 0.0, 0.0, 0.0, 0.0, 0.0, 0.0, 0.0, 0.0, 0.0, 0.0, 0.0, 0.0, 0.0, 0.0, 0.0, 0.0, 0.0, 0.0, 0.0, 0.0, 0.0, 0.0, 0.0, 0.0, 0.0, 0.0, 0.0, 0.0, 0.0, 0.0, 0.0, 0.0, 0.0, 0.0, 0.0, 0.0, 0.0, 0.0, 0.0, 0.0, 0.0, 0.0, 0.0, 0.0, 0.0, 0.0, 0.0, 0.0, 0.0, 0.0, 0.0, 0.0, 0.0, 0.0, 0.0, 0.0, 0.0, 0.0, 0.0, 0.0, 0.0, 0.0, 0.0, 0.0, 0.0, 0.0, 0.0, 0.0, 0.0, 0.0, 0.0, 0.0, 0.0, 0.0, 0.0, 0.0, 0.0, 0.0, 0.0, 0.0, 0.0, 0.0, 0.0, 0.0, 0.0, 0.0, 0.0, 0.0, 0.0, 0.0, 0.0, 0.0, 0.0, 0.0, 0.0, 0.0, 0.0, 0.0, 0.0, 0.0, 0.0, 0.0, 0.0, 0.0, 0.0, 0.0, 0.0, 0.0, 0.0, 0.0, 0.0, 0.0, 0.0, 0.0, 0.0, 0.0, 0.0, 0.0, 0.0, 0.0, 0.0, 0.0, 0.0, 0.0, 0.0, 0.0, 0.0, 0.0, 0.0, 0.0, 0.0, 0.0, 0.0, 0.0, 0.0, 0.0, 0.0, 0.0, 0.0, 0.0, 0.0, 0.0, 0.0, 0.0, 0.0, 0.0, 0.0, 0.0, 0.0, 0.0, 0.0, 0.0, 0.0, 0.0, 0.0, 0.0, 0.0, 0.0, 0.0, 0.0, 0.0, 0.0, 0.0, 0.0, 0.0, 0.0, 0.0, 0.0, 0.0, 0.0, 0.0, 0.0, 0.0, 0.0, 0.0, 0.0, 0.0, 0.0, 0.0, 0.0, 0.0, 0.0, 0.0, 0.0, 0.0, 0.0, 0.0, 0.0, 0.0, 0.0, 0.0, 0.0, 0.0, 0.0, 0.0, 0.0, 0.0, 0.0, 0.0, 0.0, 0.0, 0.0, 0.0, 0.0, 0.0, 0.0, 0.0, 0.0, 0.0, 0.0, 0.0, 0.0, 0.0, 0.0, 0.0, 0.0, 0.0, 0.0, 0.0, 0.0, 0.0, 0.0, 0.0, 0.0, 0.0, 0.0, 0.0, 0.0, 0.0, 0.0, 0.0, 0.0, 0.0, 0.0, 0.0, 0.0, 0.0, 0.0, 0.0, 0.0, 0.0, 0.0, 0.0, 0.0, 0.0, 0.0, 0.0, 0.0, 0.0, 0.0, 0.0, 0.0, 0.0, 0.0, 0.0, 0.0, 0.0, 0.0, 0.0, 0.0, 0.0, 0.0, 0.0, 0.0, 0.0, 0.0, 0.0, 0.0, 0.0, 0.0, 0.0, 0.0, 0.0, 0.0, 0.0, 0.0, 0.0, 0.0, 0.0, 0.0, 0.0, 0.0, 0.0, 0.0, 0.0, 0.0, 0.0, 0.0, 0.0, 0.0, 0.0, 0.0, 0.0, 0.0, 0.0, 0.0, 0.0, 0.0, 0.0, 0.0, 0.0, 0.0, 0.0, 0.0, 0.0, 0.0, 0.0, 0.0, 0.0, 0.0, 0.0, 0.0, 0.0, 0.0, 0.0, 0.0, 0.0, 0.0, 0.0, 0.0, 0.0, 0.0, 0.0, 0.0, 0.0, 0.0, 0.0, 0.0, 0.0, 0.0, 0.0, 0.0, 0.0, 0.0, 0.0, 0.0, 0.0, 0.0, 0.0, 0.0, 0.0, 0.0, 0.0, 0.0, 0.0, 0.0, 0.0, 0.0, 0.0, 0.0, 0.0, 0.0, 0.0, 0.0, 0.0, 0.0, 0.0, 0.0, 0.0, 0.0, 0.0, 0.0, 0.0, 0.0, 0.0, 0.0, 0.0, 0.0, 0.0, 0.0, 0.0, 0.0, 0.0, 0.0, 0.0, 0.0, 0.0, 0.0, 0.0, 0.0, 0.0, 0.0, 0.0, 0.0, 0.0, 0.0, 0.0, 0.0, 0.0, 0.0, 0.0, 0.0, 0.0, 0.0, 0.0, 0.0, 0.0, 0.0, 0.0, 0.0, 0.0, 0.0, 0.0, 0.0, 0.0, 0.0, 0.0, 0.0, 0.0, 0.0, 0.0, 0.0, 0.0, 0.0, 0.0, 0.0, 0.0, 0.0, 0.0, 0.0, 0.0, 0.0, 0.0, 0.0, 0.0, 0.0, 0.0, 0.0, 0.0, 0.0, 0.0, 0.0, 0.0, 0.0, 0.0, 0.0, 0.0, 0.0, 0.0, 0.0, 0.0, 0.0, 0.0, 0.0, 0.0, 0.0, 0.0, 0.0, 0.0, 0.0, 0.0, 0.0, 0.0, 0.0, 0.0, 0.0, 0.0, 0.0, 0.0, 0.0, 0.0, 0.0, 0.0, 0.0, 0.0, 0.0, 0.0, 0.0, 0.0, 0.0, 0.0, 0.0, 0.0, 0.0, 0.0, 0.0, 0.0, 0.0, 0.0, 0.0, 0.0, 0.0, 0.0, 0.0, 0.0, 0.0, 0.0, 0.0, 0.0, 0.0, 0.0, 0.0, 0.0, 0.0, 0.0, 0.0, 0.0, 0.0, 0.0, 0.0, 0.0, 0.0, 0.0, 0.0, 0.0, 0.0, 0.0, 0.0, 0.0, 0.0, 0.0, 0.0, 0.0, 0.0, 0.0, 0.0, 0.0, 0.0, 0.0, 0.0, 0.0, 0.0, 0.0, 0.0, 0.0, 0.0, 0.0, 0.0, 0.0, 0.0, 0.0, 0.0, 0.0, 0.0, 0.0, 0.0, 0.0, 0.0, 0.0, 0.0, 0.0, 0.0, 0.0, 0.0, 0.0, 0.0, 0.0, 0.0, 0.0, 0.0, 0.0, 0.0, 0.0, 0.0, 0.0, 0.0, 0.0, 0.0, 0.0, 0.0, 0.0, 0.0, 0.0, 0.0, 0.0, 0.0, 0.0, 0.0, 0.0, 0.0, 0.0, 0.0, 0.0, 0.0, 0.0, 0.0, 0.0, 0.0, 0.0, 0.0, 0.0, 0.0, 0.0, 0.0, 0.0, 0.0, 0.0, 0.0, 0.0, 0.0, 0.0, 0.0, 0.0, 0.0, 0.0, 0.0, 0.0, 0.0, 0.0, 0.0, 0.0, 0.0, 0.0, 0.0, 0.0, 0.0, 0.0, 0.0, 0.0, 0.0, 0.0, 0.0, 0.0, 0.0, 0.0, 0.0, 0.0, 0.0, 0.0, 0.0, 0.0, 0.0, 0.0, 0.0, 0.0, 0.0, 0.0, 0.0, 0.0, 0.0, 0.0, 0.0, 0.0, 0.0, 0.0, 0.0, 0.0, 0.0, 0.0, 0.0, 0.0, 0.0, 0.0, 0.0, 0.0, 0.0, 0.0, 0.0, 0.0, 0.0, 0.0, 0.0, 0.0, 0.0, 0.0, 0.0, 0.0, 0.0, 0.0, 0.0, 0.0, 0.0, 0.0, 0.0, 0.0, 0.0, 0.0, 0.0, 0.0, 0.0, 0.0, 0.0, 0.0, 0.0, 0.0, 0.0, 0.0, 0.0, 0.0, 0.0, 0.0, 0.0, 0.0, 0.0, 0.0, 0.0, 0.0, 0.0, 0.0, 0.0, 0.0, 0.0, 0.0, 0.0, 0.0, 0.0, 0.0, 0.0, 0.0, 0.0, 0.0, 0.0, 0.0, 0.0, 0.0, 0.0, 0.0, 0.0, 0.0, 0.0, 0.0, 0.0, 0.0, 0.0, 0.0, 0.0, 0.0, 0.0, 0.0, 0.0, 0.0, 0.0, 0.0, 0.0, 0.0, 0.0, 0.0, 0.0, 0.0, 0.0, 0.0, 0.0, 0.0, 0.0, 0.0, 0.0, 0.0, 0.0, 0.0, 0.0, 0.0, 0.0, 0.0, 0.0, 0.0, 0.0, 0.0, 0.0, 0.0, 0.0, 0.0, 0.0, 0.0, 0.0, 0.0, 0.0, 0.0, 0.0, 0.0, 0.0, 0.0, 0.0, 0.0, 0.0, 0.0, 0.0, 0.0, 0.0, 0.0, 0.0, 0.0, 0.0, 0.0, 0.0, 0.0, 0.0, 0.0, 0.0, 0.0, 0.0, 0.0, 0.0, 0.0, 0.0, 0.0, 0.0, 0.0, 0.0, 0.0, 0.0, 0.0, 0.0, 0.0, 0.0, 0.0, 0.0, 0.0, 0.0, 0.0, 0.0, 0.0, 0.0, 0.0, 0.0, 0.0, 0.0, 0.0, 0.0, 0.0, 0.0, 0.0, 0.0, 0.0, 0.0, 0.0, 0.0, 0.0, 0.0, 0.0, 0.0, 0.0, 0.0, 0.0, 0.0, 0.0, 0.0, 0.0, 0.0, 0.0, 0.0, 0.0, 0.0, 0.0, 0.0, 0.0, 0.0, 0.0, 0.0, 0.0, 0.0, 0.0, 0.0, 0.0, 0.0, 0.0, 0.0, 0.0, 0.0, 0.0, 0.0, 0.0, 0.0, 0.0, 0.0, 0.0, 0.0, 0.0, 0.0, 0.0, 0.0, 0.0, 0.0, 0.0, 0.0, 0.0, 0.0, 0.0, 0.0, 0.0, 0.0, 0.0, 0.0, 0.0, 0.0, 0.0, 0.0, 0.0, 0.0, 0.0, 0.0, 0.0, 0.0, 0.0, 0.0, 0.0, 0.0, 0.0, 0.0, 0.0, 0.0, 0.0, 0.0, 0.0, 0.0, 0.0, 0.0, 0.0, 0.0, 0.0, 0.0, 0.0, 0.0, 0.0, 0.0, 0.0, 0.0, 0.0, 0.0, 0.0, 0.0, 0.0, 0.0, 0.0, 0.0, 0.0, 0.0, 0.0, 0.0, 0.0, 0.0, 0.0, 0.0, 0.0, 0.0, 0.0, 0.0, 0.0, 0.0, 0.0, 0.0, 0.0, 0.0, 0.0, 0.0, 0.0, 0.0, 0.0, 0.0, 0.0, 0.0, 0.0, 0.0, 0.0, 0.0, 0.0, 0.0, 0.0, 0.0, 0.0, 0.0, 0.0, 0.0, 0.0, 0.0, 0.0, 0.0, 0.0, 0.0, 0.0, 0.0, 0.0, 0.0, 0.0, 0.0, 0.0, 0.0, 0.0, 0.0, 0.0, 0.0, 0.0, 0.0, 0.0, 0.0, 0.0, 0.0, 0.0, 0.0, 0.0, 0.0, 0.0, 0.0, 0.0, 0.0, 0.0, 0.0, 0.0, 0.0, 0.0, 0.0, 0.0, 0.0, 0.0, 0.0, 0.0, 0.0, 0.0, 0.0, 0.0, 0.0, 0.0, 0.0, 0.0, 0.0, 0.0, 0.0, 0.0, 0.0, 0.0, 0.0, 0.0, 0.0, 0.0, 0.0, 0.0, 0.0, 0.0, 0.0, 0.0, 0.0, 0.0, 0.0, 0.0, 0.0, 0.0, 0.0, 0.0, 0.0, 0.0, 0.0, 0.0, 0.0, 0.0, 0.0, 0.0, 0.0, 0.0, 0.0, 0.0, 0.0, 0.0, 0.0, 0.0, 0.0, 0.0, 0.0, 0.0, 0.0, 0.0, 0.0, 0.0, 0.0, 0.0, 0.0, 0.0, 0.0, 0.0, 0.0, 0.0, 0.0, 0.0, 0.0, 0.0, 0.0, 0.0, 0.0, 0.0, 0.0, 0.0, 0.0, 0.0, 0.0, 0.0, 0.0, 0.0, 0.0, 0.0, 0.0, 0.0, 0.0, 0.0, 0.0, 0.0, 0.0, 0.0, 0.0, 0.0, 0.0, 0.0, 0.0, 0.0, 0.0, 0.0, 0.0, 0.0, 0.0, 0.0, 0.0, 0.0, 0.0, 0.0, 0.0, 0.0, 0.0, 0.0, 0.0, 0.0, 0.0, 0.0, 0.0, 0.0, 0.0, 0.0, 0.0, 0.0, 0.0, 0.0, 0.0, 0.0, 0.0, 0.0, 0.0, 0.0, 0.0, 0.0, 0.0, 0.0, 0.0, 0.0, 0.0, 0.0, 0.0, 0.0, 0.0, 0.0, 0.0, 0.0, 0.0, 0.0, 0.0, 0.0, 0.0, 0.0, 0.0, 0.0, 0.0, 0.0, 0.0, 0.0, 0.0, 0.0, 0.0, 0.0, 0.0, 0.0, 0.0, 0.0, 0.0, 0.0, 0.0, 0.0, 0.0, 0.0, 0.0, 0.0, 0.0, 0.0, 0.0, 0.0, 0.0, 0.0, 0.0, 0.0, 0.0, 0.0, 0.0, 0.0, 0.0, 0.0, 0.0, 0.0, 0.0, 0.0, 0.0, 0.0, 0.0, 0.0, 0.0, 0.0, 0.0, 0.0, 0.0, 0.0, 0.0, 0.0, 0.0, 0.0, 0.0, 0.0, 0.0, 0.0, 0.0, 0.0, 0.0, 0.0, 0.0, 0.0, 0.0, 0.0, 0.0, 0.0, 0.0, 0.0, 0.0, 0.0, 0.0, 0.0, 0.0, 0.0, 0.0, 0.0, 0.0, 0.0, 0.0, 0.0, 0.0, 0.0, 0.0, 0.0, 0.0, 0.0, 0.0, 0.0, 0.0, 0.0, 0.0, 0.0, 0.0, 0.0, 0.0, 0.0, 0.0, 0.0, 0.0, 0.0, 0.0, 0.0, 0.0, 0.0, 0.0, 0.0, 0.0, 0.0, 0.0, 0.0, 0.0, 0.0, 0.0, 0.0, 0.0, 0.0, 0.0, 0.0, 0.0, 0.0, 0.0, 0.0, 0.0, 0.0, 0.0, 0.0, 0.0, 0.0, 0.0, 0.0, 0.0, 0.0, 0.0, 0.0, 0.0, 0.0, 0.0, 0.0, 0.0, 0.0, 0.0, 0.0, 0.0, 0.0, 0.0, 0.0, 0.0, 0.0, 0.0, 0.0, 0.0, 0.0, 0.0, 0.0, 0.0, 0.0, 0.0, 0.0, 0.0, 0.0, 0.0, 0.0, 0.0, 0.0, 0.0, 0.0, 0.0, 0.0, 0.0, 0.0, 0.0, 0.0, 0.0, 0.0, 0.0, 0.0, 0.0, 0.0, 0.0, 0.0, 0.0, 0.0, 0.0, 0.0, 0.0, 0.0, 0.0, 0.0, 0.0, 0.0, 0.0, 0.0, 0.0, 0.0, 0.0, 0.0, 0.0, 0.0, 0.0, 0.0, 0.0, 0.0, 0.0, 0.0, 0.0, 0.0, 0.0, 0.0, 0.0, 0.0, 0.0, 0.0, 0.0, 0.0, 0.0, 0.0, 0.0, 0.0, 0.0, 0.0, 0.0, 0.0, 0.0, 0.0, 0.0, 0.0, 0.0, 0.0, 0.0, 0.0, 0.0, 0.0, 0.0, 0.0, 0.0, 0.0, 0.0, 0.0, 0.0, 0.0, 0.0, 0.0, 0.0, 0.0, 0.0, 0.0, 0.0, 0.0, 0.0, 0.0, 0.0, 0.0, 0.0, 0.0, 0.0, 0.0, 0.0, 0.0, 0.0, 0.0, 0.0, 0.0, 0.0, 0.0, 0.0, 0.0, 0.0, 0.0, 0.0, 0.0, 0.0, 0.0, 0.0, 0.0, 0.0, 0.0, 0.0, 0.0, 0.0, 0.0, 0.0, 0.0, 0.0, 0.0, 0.0, 0.0, 0.0, 0.0, 0.0, 0.0, 0.0, 0.0, 0.0, 0.0, 0.0, 0.0, 0.0, 0.0, 0.0, 0.0, 0.0, 0.0, 0.0, 0.0, 0.0, 0.0, 0.0, 0.0, 0.0, 0.0, 0.0, 0.0, 0.0, 0.0, 0.0, 0.0, 0.0, 0.0, 0.0, 0.0, 0.0, 0.0, 0.0, 0.0, 0.0, 0.0, 0.0, 0.0, 0.0, 0.0, 0.0, 0.0, 0.0, 0.0, 0.0, 0.0, 0.0, 0.0, 0.0, 0.0, 0.0, 0.0, 0.0, 0.0, 0.0, 0.0, 0.0, 0.0, 0.0, 0.0, 0.0, 0.0, 0.0, 0.0, 0.0, 0.0, 0.0, 0.0, 0.0, 0.0, 0.0, 0.0, 0.0, 0.0, 0.0, 0.0, 0.0, 0.0, 0.0, 0.0, 0.0, 0.0, 0.0, 0.0, 0.0, 0.0, 0.0, 0.0, 0.0, 0.0, 0.0, 0.0, 0.0, 0.0, 0.0, 0.0, 0.0, 0.0, 0.0, 0.0, 0.0, 0.0, 0.0, 0.0, 0.0, 0.0, 0.0, 0.0, 0.0, 0.0, 0.0, 0.0, 0.0, 0.0, 0.0, 0.0, 0.0, 0.0, 0.0, 0.0, 0.0, 0.0, 0.0, 0.0, 0.0, 0.0, 0.0, 0.0, 0.0, 0.0, 0.0, 0.0, 0.0, 0.0, 0.0, 0.0, 0.0, 0.0, 0.0, 0.0, 0.0, 0.0, 0.0, 0.0, 0.0, 0.0, 0.0, 0.0, 0.0, 0.0, 0.0, 0.0, 0.0, 0.0, 0.0, 0.0, 0.0, 0.0, 0.0, 0.0, 0.0, 0.0, 0.0, 0.0, 0.0, 0.0, 0.0, 0.0, 0.0, 0.0, 0.0, 0.0, 0.0, 0.0, 0.0, 0.0, 0.0, 0.0, 0.0, 0.0, 0.0, 0.0, 0.0, 0.0, 0.0, 0.0, 0.0, 0.0, 0.0, 0.0, 0.0, 0.0, 0.0, 0.0, 0.0, 0.0, 0.0, 0.0, 0.0, 0.0, 0.0, 0.0, 0.0, 0.0, 0.0, 0.0, 0.0, 0.0, 0.0, 0.0, 0.0, 0.0, 0.0, 0.0, 0.0, 0.0, 0.0, 0.0, 0.0, 0.0, 0.0, 0.0, 0.0, 0.0, 0.0, 0.0, 0.0, 0.0, 0.0, 0.0, 0.0, 0.0, 0.0, 0.0, 0.0, 0.0, 0.0, 0.0, 0.0, 0.0, 0.0, 0.0, 0.0, 0.0, 0.0, 0.0, 0.0, 0.0, 0.0, 0.0, 0.0, 0.0, 0.0, 0.0, 0.0, 0.0, 0.0, 0.0, 0.0, 0.0, 0.0, 0.0, 0.0, 0.0, 0.0, 0.0, 0.0, 0.0, 0.0, 0.0, 0.0, 0.0, 0.0, 0.0, 0.0, 0.0, 0.0, 0.0, 0.0, 0.0, 0.0, 0.0, 0.0, 0.0, 0.0, 0.0, 0.0, 0.0, 0.0, 0.0, 0.0, 0.0, 0.0, 0.0, 0.0, 0.0, 0.0, 0.0, 0.0, 0.0, 0.0, 0.0, 0.0, 0.0, 0.0, 0.0, 0.0, 0.0, 0.0, 0.0, 0.0, 0.0, 0.0, 0.0, 0.0, 0.0, 0.0, 0.0, 0.0, 0.0, 0.0, 0.0, 0.0, 0.0, 0.0, 0.0, 0.0, 0.0, 0.0, 0.0, 0.0, 0.0, 0.0, 0.0, 0.0, 0.0, 0.0, 0.0, 0.0, 0.0, 0.0, 0.0, 0.0, 0.0, 0.0, 0.0, 0.0, 0.0, 0.0, 0.0, 0.0, 0.0, 0.0, 0.0, 0.0, 0.0, 0.0, 0.0, 0.0, 0.0, 0.0, 0.0, 0.0, 0.0, 0.0, 0.0, 0.0, 0.0, 0.0, 0.0, 0.0, 0.0, 0.0, 0.0, 0.0, 0.0, 0.0, 0.0, 0.0, 0.0, 0.0, 0.0, 0.0, 0.0, 0.0, 0.0, 0.0, 0.0, 0.0, 0.0, 0.0, 0.0, 0.0, 0.0, 0.0, 0.0, 0.0, 0.0, 0.0, 0.0, 0.0, 0.0, 0.0, 0.0, 0.0, 0.0, 0.0, 0.0, 0.0, 0.0, 0.0, 0.0, 0.0, 0.0, 0.0, 0.0, 0.0, 0.0, 0.0, 0.0, 0.0, 0.0, 0.0, 0.0, 0.0, 0.0, 0.0, 0.0, 0.0, 0.0, 0.0, 0.0, 0.0, 0.0, 0.0, 0.0, 0.0, 0.0, 0.0, 0.0, 0.0, 0.0, 0.0, 0.0, 0.0, 0.0, 0.0, 0.0, 0.0, 0.0, 0.0, 0.0, 0.0, 0.0, 0.0, 0.0, 0.0, 0.0, 0.0, 0.0, 0.0, 0.0, 0.0, 0.0, 0.0, 0.0, 0.0, 0.0, 0.0, 0.0, 0.0, 0.0, 0.0, 0.0, 0.0, 0.0, 0.0, 0.0, 0.0, 0.0, 0.0, 0.0, 0.0, 0.0, 0.0, 0.0, 0.0, 0.0, 0.0, 0.0, 0.0, 0.0, 0.0, 0.0, 0.0, 0.0, 0.0, 0.0, 0.0, 0.0, 0.0, 0.0, 0.0, 0.0, 0.0, 0.0, 0.0, 0.0, 0.0, 0.0, 0.0, 0.0, 0.0, 0.0, 0.0, 0.0, 0.0, 0.0, 0.0, 0.0, 0.0, 0.0, 0.0, 0.0])
me_cube_001.materials.append(mat_chassis___eeeeee)
me_cube_001.materials.append(mat_window___ffffff)
me_cube_001.materials.append(mat_black___333333)
me_cube_001.materials.append(mat_frontl___ffff00)
me_cube_001.materials.append(mat_rearl___ff0000)
me_cube_001.use_remesh_preserve_volume = False
me_cube_001.use_remesh_preserve_attributes = False
me_cube_001.use_mirror_vertex_groups = False
me_cube_001.update()

# ---- objects
ob_collision = bpy.data.objects.new('collision', me_cube_000)
ob_wheel_rl = bpy.data.objects.new('wheel_rl', None)
ob_wheel_rr = bpy.data.objects.new('wheel_rr', None)
ob_wheel_fr = bpy.data.objects.new('wheel_fr', None)
ob_wheel_fl = bpy.data.objects.new('wheel_fl', None)
ob_chassis = bpy.data.objects.new('chassis', me_cube_001)

# ---- transforms, parenting, visibility, modifiers, constraints
ob_collision.location = (0.0, 0.0, 0.0)
ob_collision.lineart.crease_threshold = 0.0
ob_wheel_rl.location = (0.7, 1.286, -0.05)
ob_wheel_rl.empty_image_offset = (0.0, 0.0)
ob_wheel_rl.lineart.crease_threshold = 0.0
ob_wheel_rr.location = (-0.7, 1.286, -0.05)
ob_wheel_rr.empty_image_offset = (0.0, 0.0)
ob_wheel_rr.lineart.crease_threshold = 0.0
ob_wheel_fr.location = (-0.7, -1.265, -0.05)
ob_wheel_fr.empty_image_offset = (0.0, 0.0)
ob_wheel_fr.lineart.crease_threshold = 0.0
ob_wheel_fl.location = (0.7, -1.265, -0.05)
ob_wheel_fl.empty_image_offset = (0.0, 0.0)
ob_wheel_fl.lineart.crease_threshold = 0.0
ob_chassis.location = (0.0, 0.0, 0.0)
ob_chassis.lineart.crease_threshold = 0.0
_m = ob_chassis.modifiers.new('Mirror', 'MIRROR')

# ---- collection membership
col_collection_1.objects.link(ob_collision)
col_collection_1.objects.link(ob_wheel_rl)
col_collection_1.objects.link(ob_wheel_rr)
col_collection_1.objects.link(ob_wheel_fr)
col_collection_1.objects.link(ob_wheel_fl)
col_collection_1.objects.link(ob_chassis)

# ---- scene / render settings (as saved in the file)
scene.frame_start = 1; scene.frame_end = 250; scene.frame_set(1)
scene.render.engine = 'BLENDER_EEVEE_NEXT'
scene.render.resolution_percentage = 50
scene.render.dither_intensity = 0.0
scene.cycles.use_denoising = False
scene.cycles.samples = 10
scene.cycles.sampling_pattern = 'TABULATED_SOBOL'
scene.cycles.light_sampling_threshold = 0.0
scene.cycles.use_adaptive_sampling = False
scene.cycles.use_light_tree = False
scene.cycles.blur_glossy = 0.0
scene.cycles.pixel_filter_type = 'GAUSSIAN'
scene.cycles.sample_clamp_indirect = 0.0
scene.view_settings.view_transform = 'Standard'
bpy.context.view_layer.update()

# ---- added for rendering (the .blend has no active camera and no usable light): camera, sun
cam_auto = bpy.data.cameras.new('AutoCamera')
cam_auto.lens = 50.0
cam_auto.sensor_width = 36.0
cam_auto.clip_end = 1000.0
ob_auto_camera = bpy.data.objects.new('AutoCamera', cam_auto)
scene.collection.objects.link(ob_auto_camera)
ob_auto_camera.location = (4.40692, -5.31188, 3.76997)
ob_auto_camera.rotation_euler = (1.09748, -7.21219e-08, 0.694738)
scene.camera = ob_auto_camera
light_auto_sun = bpy.data.lights.new('AutoSun', 'SUN')
light_auto_sun.energy = 3.0
light_auto_sun.angle = 0.0523599
ob_auto_sun = bpy.data.objects.new('AutoSun', light_auto_sun)
scene.collection.objects.link(ob_auto_sun)
ob_auto_sun.rotation_euler = (0.872665, 0.174533, 0.523599)
bpy.context.view_layer.update()
